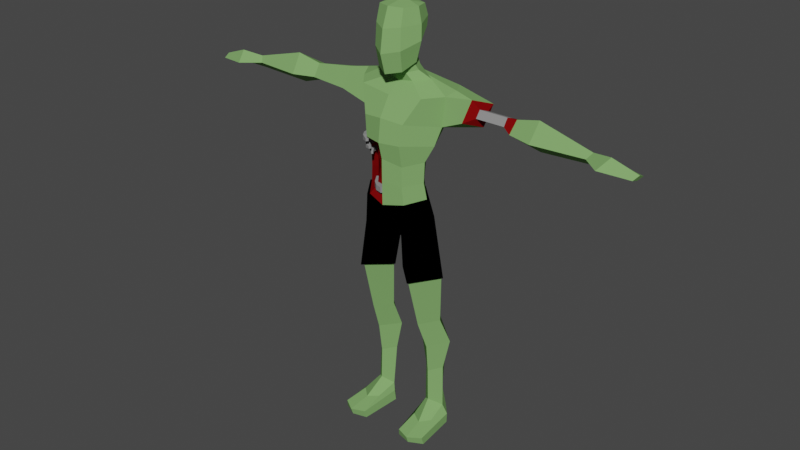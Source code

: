 # Source: TankZombieNoShirt.blend  (saved by Blender 2.80.75; exported with 4.5.12 LTS)
import bpy
from mathutils import Matrix  # noqa: F401  (used for matrix-valued properties, if any)

bpy.ops.wm.read_factory_settings(use_empty=True)
scene = bpy.context.scene
scene.name = 'Scene'

# ---- collections
col_collection = bpy.data.collections.new('Collection'); scene.collection.children.link(col_collection)

# ---- materials (node trees are filled in below, after node groups)
mat_mat_skin = bpy.data.materials.new('mat_skin')
mat_mat_skin.use_transparent_shadow = False
mat_mat_skin.diffuse_color = (0.2078, 0.402, 0.1365, 1.0)
mat_mat_skin.roughness = 0.5
mat_mat_zorba = bpy.data.materials.new('mat_zorba')
mat_mat_zorba.use_transparent_shadow = False
mat_mat_zorba.diffuse_color = (0.0, 0.0, 0.0, 1.0)
mat_mat_zorba.roughness = 0.5
mat_sangue = bpy.data.materials.new('Sangue')
mat_sangue.use_transparent_shadow = False
mat_sangue.diffuse_color = (0.1845, 0.002673, 0.003101, 1.0)
mat_sangue.roughness = 0.5
mat_osso = bpy.data.materials.new('Osso')
mat_osso.use_transparent_shadow = False
mat_osso.diffuse_color = (0.2598, 0.2598, 0.2598, 1.0)
mat_osso.roughness = 0.5

# ---- material node trees

# ---- world
world_world = bpy.data.worlds.new('World'); scene.world = world_world
world_world.use_nodes = True; world_world.node_tree.nodes.clear()
_N = world_world.node_tree.nodes; _L = world_world.node_tree.links
n0 = _N.new('ShaderNodeOutputWorld'); n0.name = 'World Output'; n0.location = (300, 300)
n1 = _N.new('ShaderNodeBackground'); n1.name = 'Background'; n1.location = (10, 300)
n1.inputs[0].default_value = (0.05088, 0.05088, 0.05088, 1.0)
_L.new(n1.outputs[0], n0.inputs[0])
n0.is_active_output = True
world_world.color = (0.05088, 0.05088, 0.05088)
world_world.use_sun_shadow = False
world_world.sun_shadow_jitter_overblur = 0.0

# ---- meshes
me_cube_001 = bpy.data.meshes.new('Cube.001')
me_cube_001.from_pydata([(-0.2505, -0.2513, 2.503), (-0.2505, -0.2513, 2.538), (-0.2505, -0.2167, 2.503), (-0.2505, -0.2167, 2.538), (-0.2158, -0.2513, 2.503), (-0.2158, -0.2513, 2.538), (-0.2158, -0.2167, 2.503), (-0.2158, -0.2167, 2.538), (-0.2499, -0.2938, 2.503), (-0.2499, -0.2938, 2.538), (-0.2164, -0.2849, 2.538), (-0.2164, -0.2849, 2.503), (-0.2358, -0.341, 2.503), (-0.2358, -0.341, 2.538), (-0.2087, -0.3193, 2.538), (-0.2087, -0.3193, 2.503), (-0.2059, -0.3768, 2.503), (-0.2059, -0.3768, 2.538), (-0.1872, -0.3476, 2.538), (-0.1872, -0.3476, 2.503), (-0.1564, -0.3989, 2.511), (-0.1564, -0.3989, 2.53), (-0.1463, -0.3831, 2.53), (-0.1463, -0.3831, 2.511), (-0.2128, -0.2286, 2.448), (-0.2128, -0.2286, 2.477), (-0.2068, -0.2006, 2.448), (-0.2068, -0.2006, 2.477), (-0.1848, -0.2345, 2.448), (-0.1848, -0.2345, 2.477), (-0.1789, -0.2066, 2.448), (-0.1789, -0.2066, 2.477), (-0.2196, -0.2629, 2.448), (-0.2196, -0.2629, 2.477), (-0.1911, -0.2615, 2.477), (-0.1911, -0.2615, 2.448), (-0.2163, -0.3033, 2.448), (-0.2163, -0.3033, 2.477), (-0.1908, -0.2905, 2.477), (-0.1908, -0.2905, 2.448), (-0.1984, -0.3373, 2.448), (-0.1984, -0.3373, 2.477), (-0.1784, -0.317, 2.477), (-0.1784, -0.317, 2.448), (-0.1624, -0.3637, 2.455), (-0.1624, -0.3637, 2.47), (-0.1515, -0.3527, 2.47), (-0.1515, -0.3527, 2.455), (-0.2521, -0.2409, 2.571), (-0.2521, -0.2409, 2.613), (-0.2474, -0.1998, 2.571), (-0.2474, -0.1998, 2.613), (-0.211, -0.2456, 2.571), (-0.211, -0.2456, 2.613), (-0.2064, -0.2045, 2.571), (-0.2064, -0.2045, 2.613), (-0.2571, -0.2914, 2.571), (-0.2571, -0.2914, 2.613), (-0.2162, -0.2853, 2.613), (-0.2162, -0.2853, 2.571), (-0.2467, -0.3492, 2.571), (-0.2467, -0.3492, 2.613), (-0.2117, -0.3271, 2.613), (-0.2117, -0.3271, 2.571), (-0.2161, -0.3956, 2.571), (-0.2161, -0.3956, 2.613), (-0.1901, -0.3635, 2.613), (-0.1901, -0.3635, 2.571), (-0.1604, -0.4286, 2.581), (-0.1604, -0.4286, 2.603), (-0.1464, -0.4112, 2.603), (-0.1464, -0.4112, 2.581), (-0.1855, -0.2878, 2.169), (-0.1855, -0.2878, 2.215), (-0.2106, -0.249, 2.169), (-0.2106, -0.249, 2.215), (-0.1468, -0.2626, 2.169), (-0.1468, -0.2626, 2.215), (-0.1719, -0.2239, 2.169), (-0.1719, -0.2239, 2.215), (-0.154, -0.3348, 2.169), (-0.154, -0.3348, 2.215), (-0.1231, -0.3005, 2.215), (-0.1231, -0.3005, 2.169), (-0.1041, -0.3772, 2.169), (-0.1041, -0.3772, 2.215), (-0.08954, -0.3334, 2.215), (-0.08954, -0.3334, 2.169), (-0.04471, -0.3956, 2.169), (-0.04471, -0.3956, 2.215), (-0.04506, -0.3494, 2.215), (-0.04506, -0.3494, 2.169), (0.02663, -0.3844, 2.18), (0.02663, -0.3844, 2.205), (0.02644, -0.3594, 2.205), (0.02644, -0.3594, 2.18)], [], [(0, 1, 3, 2), (2, 3, 7, 6), (6, 7, 5, 4), (5, 1, 9, 10), (2, 6, 4, 0), (7, 3, 1, 5), (8, 11, 15, 12), (4, 5, 10, 11), (1, 0, 8, 9), (0, 4, 11, 8), (12, 15, 19, 16), (9, 8, 12, 13), (10, 9, 13, 14), (11, 10, 14, 15), (18, 17, 21, 22), (13, 12, 16, 17), (14, 13, 17, 18), (15, 14, 18, 19), (23, 22, 21, 20), (19, 18, 22, 23), (16, 19, 23, 20), (17, 16, 20, 21), (24, 25, 27, 26), (26, 27, 31, 30), (30, 31, 29, 28), (29, 25, 33, 34), (26, 30, 28, 24), (31, 27, 25, 29), (32, 35, 39, 36), (28, 29, 34, 35), (25, 24, 32, 33), (24, 28, 35, 32), (36, 39, 43, 40), (33, 32, 36, 37), (34, 33, 37, 38), (35, 34, 38, 39), (42, 41, 45, 46), (37, 36, 40, 41), (38, 37, 41, 42), (39, 38, 42, 43), (47, 46, 45, 44), (43, 42, 46, 47), (40, 43, 47, 44), (41, 40, 44, 45), (48, 49, 51, 50), (50, 51, 55, 54), (54, 55, 53, 52), (53, 49, 57, 58), (50, 54, 52, 48), (55, 51, 49, 53), (56, 59, 63, 60), (52, 53, 58, 59), (49, 48, 56, 57), (48, 52, 59, 56), (60, 63, 67, 64), (57, 56, 60, 61), (58, 57, 61, 62), (59, 58, 62, 63), (66, 65, 69, 70), (61, 60, 64, 65), (62, 61, 65, 66), (63, 62, 66, 67), (71, 70, 69, 68), (67, 66, 70, 71), (64, 67, 71, 68), (65, 64, 68, 69), (72, 73, 75, 74), (74, 75, 79, 78), (78, 79, 77, 76), (77, 73, 81, 82), (74, 78, 76, 72), (79, 75, 73, 77), (80, 83, 87, 84), (76, 77, 82, 83), (73, 72, 80, 81), (72, 76, 83, 80), (84, 87, 91, 88), (81, 80, 84, 85), (82, 81, 85, 86), (83, 82, 86, 87), (90, 89, 93, 94), (85, 84, 88, 89), (86, 85, 89, 90), (87, 86, 90, 91), (95, 94, 93, 92), (91, 90, 94, 95), (88, 91, 95, 92), (89, 88, 92, 93)])
me_cube_001.polygons.foreach_set('use_smooth', [True] * 88)
me_cube_001.polygons.foreach_set('material_index', [3, 3, 3, 3, 3, 3, 3, 3, 3, 3, 3, 3, 3, 3, 3, 3, 3, 3, 3, 3, 3, 3, 3, 3, 3, 3, 3, 3, 3, 3, 3, 3, 3, 3, 3, 3, 3, 3, 3, 3, 3, 3, 3, 3, 3, 3, 3, 3, 3, 3, 3, 3, 3, 3, 3, 3, 3, 3, 3, 3, 3, 3, 3, 3, 3, 3, 3, 3, 3, 3, 3, 3, 3, 3, 3, 3, 3, 3, 3, 3, 3, 3, 3, 3, 3, 3, 3, 3])
_k = set([(0, 2), (0, 8), (1, 3), (1, 9), (2, 3), (2, 6), (3, 7), (4, 5), (4, 6), (4, 11), (5, 7), (5, 10), (6, 7), (8, 9), (8, 12), (9, 13), (10, 11), (10, 14), (11, 15), (12, 13), (12, 16), (13, 17), (14, 15), (14, 18), (15, 19), (16, 17), (16, 19), (16, 20), (17, 18), (17, 21), (18, 19), (18, 22), (19, 23), (20, 21), (20, 23), (21, 22), (22, 23), (24, 26), (24, 32), (25, 27), (25, 33), (26, 27), (26, 30), (27, 31), (28, 29), (28, 30), (28, 35), (29, 31), (29, 34), (30, 31), (32, 33), (32, 36), (33, 37), (34, 35), (34, 38), (35, 39), (36, 37), (36, 40), (37, 41), (38, 39), (38, 42), (39, 43), (40, 41), (40, 43), (40, 44), (41, 42), (41, 45), (42, 43), (42, 46), (43, 47), (44, 45), (44, 47), (45, 46), (46, 47), (48, 50), (48, 56), (49, 51), (49, 57), (50, 51), (50, 54), (51, 55), (52, 53), (52, 54), (52, 59), (53, 55), (53, 58), (54, 55), (56, 57), (56, 60), (57, 61), (58, 59), (58, 62), (59, 63), (60, 61), (60, 64), (61, 65), (62, 63), (62, 66), (63, 67), (64, 65), (64, 67), (64, 68), (65, 66), (65, 69), (66, 67), (66, 70), (67, 71), (68, 69), (68, 71), (69, 70), (70, 71), (72, 74), (72, 80), (73, 75), (73, 81), (74, 75), (74, 78), (75, 79), (76, 77), (76, 78), (76, 83), (77, 79), (77, 82), (78, 79), (80, 81), (80, 84), (81, 85), (82, 83), (82, 86), (83, 87), (84, 85), (84, 88), (85, 89), (86, 87), (86, 90), (87, 91), (88, 89), (88, 91), (88, 92), (89, 90), (89, 93), (90, 91), (90, 94), (91, 95), (92, 93), (92, 95), (93, 94), (94, 95)])
me_cube_001.attributes.new('sharp_edge', 'BOOLEAN', 'EDGE').data.foreach_set('value', [ (min(e.vertices), max(e.vertices)) in _k for e in me_cube_001.edges])
me_cube_001.materials.append(mat_mat_skin)
me_cube_001.materials.append(mat_mat_zorba)
me_cube_001.materials.append(mat_sangue)
me_cube_001.materials.append(mat_osso)
me_cube_001.use_remesh_preserve_volume = False
me_cube_001.use_remesh_preserve_attributes = False
me_cube_001.use_mirror_vertex_groups = False
me_cube_001.update()
me_cube_001.normals_split_custom_set([tuple(v) for v in zip(*[iter([-1.0, -0.006945, 0.0, -1.0, -0.006945, 0.0, -1.0, 0.0, 0.0, -1.0, 0.0, 0.0, 0.0, 1.0, 0.0, 0.0, 1.0, 0.0, 0.0, 1.0, 0.0, 0.0, 1.0, 0.0, 1.0, 0.0, 0.0, 1.0, 0.0, 0.0, 1.0, 0.0, 0.0, 1.0, 0.0, 0.0, 1.429e-06, 0.0, 1.0, 1.431e-06, 0.0, 1.0, -1.03e-07, 0.0, 1.0, 3.705e-07, 0.0, 1.0, 0.0, 0.0, -1.0, 0.0, 0.0, -1.0, -7.145e-07, 0.0, -1.0, -7.154e-07, 0.0, -1.0, 0.0, 0.0, 1.0, 0.0, 0.0, 1.0, 1.431e-06, 0.0, 1.0, 1.429e-06, 0.0, 1.0, -6.638e-07, 0.0, -1.0, -7.868e-07, 0.0, -1.0, -2.327e-06, 0.0, -1.0, -3.046e-06, 0.0, -1.0, 0.9998, -0.0176, 0.0, 0.9998, -0.0176, 0.0, 0.9998, -0.0176, 0.0, 0.9998, -0.0176, 0.0, -1.0, -0.006945, 0.0, -1.0, -0.006945, 0.0, -0.9999, -0.01389, 0.0, -0.9999, -0.01389, 0.0, -7.154e-07, 0.0, -1.0, -7.145e-07, 0.0, -1.0, -7.868e-07, 0.0, -1.0, -6.638e-07, 0.0, -1.0, -3.046e-06, 0.0, -1.0, -2.327e-06, 0.0, -1.0, -5.377e-06, 0.0, -1.0, -5.377e-06, 0.0, -1.0, -0.9578, -0.2874, 0.0, -0.9578, -0.2874, 0.0, -0.9578, -0.2874, 0.0, -0.9578, -0.2874, 0.0, 3.705e-07, 0.0, 1.0, -1.03e-07, 0.0, 1.0, -1.152e-06, 0.0, 1.0, -1.508e-06, 0.0, 1.0, 0.9758, 0.2186, 0.0, 0.9758, 0.2186, 0.0, 0.9758, 0.2186, 0.0, 0.9758, 0.2186, 0.0, 0.1237, -0.07898, 0.9892, 0.1237, -0.07898, 0.9892, 0.1237, -0.07898, 0.9892, 0.1237, -0.07898, 0.9892, -0.7681, -0.6404, 0.0, -0.7681, -0.6404, 0.0, -0.7681, -0.6404, 0.0, -0.7681, -0.6404, 0.0, -1.508e-06, 0.0, 1.0, -1.152e-06, 0.0, 1.0, 0.0, 0.0, 1.0, 0.0, 0.0, 1.0, 0.7965, 0.6046, 0.0, 0.7965, 0.6046, 0.0, 0.7965, 0.6046, 0.0, 0.7965, 0.6046, 0.0, 0.8428, -0.5382, 0.0, 0.8428, -0.5382, 0.0, 0.8428, -0.5382, 0.0, 0.8428, -0.5382, 0.0, 0.656, 0.7547, 0.0, 0.656, 0.7547, 0.0, 0.656, 0.7547, 0.0, 0.656, 0.7547, 0.0, 0.1237, -0.07898, -0.9892, 0.1237, -0.07898, -0.9892, 0.1237, -0.07898, -0.9892, 0.1237, -0.07898, -0.9892, -0.4087, -0.9127, 0.0, -0.4087, -0.9127, 0.0, -0.4087, -0.9127, 0.0, -0.4087, -0.9127, 0.0, -0.9794, 0.2019, 9.417e-08, -0.9794, 0.2019, 9.417e-08, -0.978, 0.2087, 1.883e-07, -0.978, 0.2087, 1.883e-07, 0.2087, 0.978, -5.708e-07, 0.2087, 0.978, -5.708e-07, 0.2087, 0.978, -5.708e-07, 0.2087, 0.978, -5.708e-07, 0.978, -0.2087, 0.0, 0.978, -0.2087, 0.0, 0.978, -0.2087, 0.0, 0.978, -0.2087, 0.0, -1.411e-06, 0.0, 1.0, -1.41e-06, 0.0, 1.0, -2.445e-07, 0.0, 1.0, -2.898e-07, 0.0, 1.0, 1.142e-06, 0.0, -1.0, 1.142e-06, 0.0, -1.0, 4.127e-06, 0.0, -1.0, 4.13e-06, 0.0, -1.0, -2.283e-06, 0.0, 1.0, -2.283e-06, 0.0, 1.0, -1.41e-06, 0.0, 1.0, -1.411e-06, 0.0, 1.0, 3.301e-06, 0.0, -1.0, 3.912e-06, 0.0, -1.0, 0.0, 0.0, -1.0, 0.0, 0.0, -1.0, 0.9741, -0.2259, 0.0, 0.9741, -0.2259, 0.0, 0.9741, -0.2259, 0.0, 0.9741, -0.2259, 0.0, -0.9794, 0.2019, 9.417e-08, -0.9794, 0.2019, 9.417e-08, -0.9808, 0.1951, 0.0, -0.9808, 0.1951, 0.0, 4.13e-06, 0.0, -1.0, 4.127e-06, 0.0, -1.0, 3.912e-06, 0.0, -1.0, 3.301e-06, 0.0, -1.0, 0.0, 0.0, -1.0, 0.0, 0.0, -1.0, 0.0, 0.0, -1.0, 0.0, 0.0, -1.0, -0.9967, -0.08113, 2.84e-07, -0.9967, -0.08113, 2.84e-07, -0.9967, -0.08113, 2.84e-07, -0.9967, -0.08113, 2.84e-07, -2.898e-07, 0.0, 1.0, -2.445e-07, 0.0, 1.0, 2.244e-06, 0.0, 1.0, 1.714e-06, 0.0, 1.0, 0.9999, 0.01011, 0.0, 0.9999, 0.01011, 0.0, 0.9999, 0.01011, 0.0, 0.9999, 0.01011, 0.0, 0.1045, -0.1031, 0.9892, 0.1045, -0.1031, 0.9892, 0.1045, -0.1031, 0.9892, 0.1045, -0.1031, 0.9892, -0.8848, -0.4659, 4.243e-07, -0.8848, -0.4659, 4.243e-07, -0.8848, -0.4659, 4.243e-07, -0.8848, -0.4659, 4.243e-07, 1.714e-06, 0.0, 1.0, 2.244e-06, 0.0, 1.0, 3.961e-06, 0.0, 1.0, 3.961e-06, 0.0, 1.0, 0.9052, 0.4251, 0.0, 0.9052, 0.4251, 0.0, 0.9052, 0.4251, 0.0, 0.9052, 0.4251, 0.0, 0.7119, -0.7023, 0.0, 0.7119, -0.7023, 0.0, 0.7119, -0.7023, 0.0, 0.7119, -0.7023, 0.0, 0.7991, 0.6012, 0.0, 0.7991, 0.6012, 0.0, 0.7991, 0.6012, 0.0, 0.7991, 0.6012, 0.0, 0.1045, -0.1031, -0.9892, 0.1045, -0.1031, -0.9892, 0.1045, -0.1031, -0.9892, 0.1045, -0.1031, -0.9892, -0.5902, -0.8073, 0.0, -0.5902, -0.8073, 0.0, -0.5902, -0.8073, 0.0, -0.5902, -0.8073, 0.0, -0.9944, 0.1058, 1.989e-07, -0.9944, 0.1058, 1.989e-07, -0.9936, 0.1127, 3.979e-07, -0.9936, 0.1127, 3.979e-07, 0.1127, 0.9936, 0.0, 0.1127, 0.9936, 0.0, 0.1127, 0.9936, 0.0, 0.1127, 0.9936, 0.0, 0.9936, -0.1127, 0.0, 0.9936, -0.1127, 0.0, 0.9936, -0.1127, 0.0, 0.9936, -0.1127, 0.0, 6.847e-07, 0.0, 1.0, 6.874e-07, 0.0, 1.0, 3.94e-07, 0.0, 1.0, 8.13e-07, 0.0, 1.0, 2.178e-06, 0.0, -1.0, 2.178e-06, 0.0, -1.0, 1.095e-06, 0.0, -1.0, 1.094e-06, 0.0, -1.0, -1.633e-06, 0.0, 1.0, -1.633e-06, 0.0, 1.0, 6.874e-07, 0.0, 1.0, 6.847e-07, 0.0, 1.0, 0.0, 0.0, -1.0, 0.0, 0.0, -1.0, 1.634e-06, 0.0, -1.0, 2.14e-06, 0.0, -1.0, 0.9915, -0.1302, 0.0, 0.9915, -0.1302, 0.0, 0.9915, -0.1302, 0.0, 0.9915, -0.1302, 0.0, -0.9944, 0.1058, 1.989e-07, -0.9944, 0.1058, 1.989e-07, -0.9951, 0.09891, 0.0, -0.9951, 0.09891, 0.0, 1.094e-06, 0.0, -1.0, 1.095e-06, 0.0, -1.0, 0.0, 0.0, -1.0, 0.0, 0.0, -1.0, 2.14e-06, 0.0, -1.0, 1.634e-06, 0.0, -1.0, 3.777e-06, 0.0, -1.0, 3.777e-06, 0.0, -1.0, -0.9841, -0.1776, 7.082e-07, -0.9841, -0.1776, 7.082e-07, -0.9841, -0.1776, 7.082e-07, -0.9841, -0.1776, 7.082e-07, 8.13e-07, 0.0, 1.0, 3.94e-07, 0.0, 1.0, -5.089e-06, 0.0, 1.0, -4.328e-06, 0.0, 1.0, 0.9942, 0.1072, 0.0, 0.9942, 0.1072, 0.0, 0.9942, 0.1072, 0.0, 0.9942, 0.1072, 0.0, 0.114, -0.09241, 0.9892, 0.114, -0.09241, 0.9892, 0.114, -0.09241, 0.9892, 0.114, -0.09241, 0.9892, -0.8354, -0.5497, 6.757e-07, -0.8354, -0.5497, 6.757e-07, -0.8354, -0.5497, 6.757e-07, -0.8354, -0.5497, 6.757e-07, -4.328e-06, 0.0, 1.0, -5.089e-06, 0.0, 1.0, -7.555e-06, 0.0, 1.0, -7.555e-06, 0.0, 1.0, 0.8596, 0.511, 0.0, 0.8596, 0.511, 0.0, 0.8596, 0.511, 0.0, 0.8596, 0.511, 0.0, 0.7768, -0.6298, 0.0, 0.7768, -0.6298, 0.0, 0.7768, -0.6298, 0.0, 0.7768, -0.6298, 0.0, 0.7369, 0.676, 0.0, 0.7369, 0.676, 0.0, 0.7369, 0.676, 0.0, 0.7369, 0.676, 0.0, 0.114, -0.09241, -0.9892, 0.114, -0.09241, -0.9892, 0.114, -0.09241, -0.9892, 0.114, -0.09241, -0.9892, -0.5089, -0.8608, 0.0, -0.5089, -0.8608, 0.0, -0.5089, -0.8608, 0.0, -0.5089, -0.8608, 0.0, -0.8349, -0.5503, 5.238e-08, -0.8349, -0.5503, 5.238e-08, -0.8387, -0.5445, 2.32e-07, -0.8387, -0.5445, 2.32e-07, -0.5445, 0.8388, 4.369e-07, -0.5445, 0.8388, 4.369e-07, -0.5445, 0.8388, 4.369e-07, -0.5445, 0.8388, 4.369e-07, 0.8387, 0.5445, 8.819e-08, 0.8387, 0.5445, 8.819e-08, 0.8387, 0.5445, 8.819e-08, 0.8387, 0.5445, 8.819e-08, -7.326e-07, 0.0, 1.0, -7.356e-07, 0.0, 1.0, -1.497e-06, 0.0, 1.0, -1.774e-06, 0.0, 1.0, -3.495e-06, 0.0, -1.0, -3.495e-06, 0.0, -1.0, -1.461e-07, 0.0, -1.0, -1.421e-07, 0.0, -1.0, 1.748e-06, 0.0, 1.0, 1.748e-06, 0.0, 1.0, -7.356e-07, 0.0, 1.0, -7.326e-07, 0.0, 1.0, 1.497e-06, 0.0, -1.0, 1.774e-06, 0.0, -1.0, -1.312e-06, 0.0, -1.0, -1.717e-06, 0.0, -1.0, 0.8482, 0.5297, 2.257e-07, 0.8482, 0.5297, 2.257e-07, 0.8482, 0.5297, 2.257e-07, 0.8482, 0.5297, 2.257e-07, -0.8349, -0.5503, 5.238e-08, -0.8349, -0.5503, 5.238e-08, -0.8311, -0.5561, -1.272e-07, -0.8311, -0.5561, -1.272e-07, -1.421e-07, 0.0, -1.0, -1.461e-07, 0.0, -1.0, 1.774e-06, 0.0, -1.0, 1.497e-06, 0.0, -1.0, -1.717e-06, 0.0, -1.0, -1.312e-06, 0.0, -1.0, -3.031e-06, 0.0, -1.0, -3.031e-06, 0.0, -1.0, -0.6469, -0.7626, 2.169e-08, -0.6469, -0.7626, 2.169e-08, -0.6469, -0.7626, 2.169e-08, -0.6469, -0.7626, 2.169e-08, -1.774e-06, 0.0, 1.0, -1.497e-06, 0.0, 1.0, 0.0, 0.0, 1.0, 0.0, 0.0, 1.0, 0.6994, 0.7147, 0.0, 0.6994, 0.7147, 0.0, 0.6994, 0.7147, 0.0, 0.6994, 0.7147, 0.0, 0.1467, 0.001105, 0.9892, 0.1467, 0.001105, 0.9892, 0.1467, 0.001105, 0.9892, 0.1467, 0.001105, 0.9892, -0.2955, -0.9553, 1.192e-06, -0.2955, -0.9553, 1.192e-06, -0.2955, -0.9553, 1.192e-06, -0.2955, -0.9553, 1.192e-06, 0.0, 0.0, 1.0, 0.0, 0.0, 1.0, 0.0, 0.0, 1.0, 0.0, 0.0, 1.0, 0.3388, 0.9408, -5.209e-09, 0.3388, 0.9408, -5.209e-09, 0.3388, 0.9408, -5.209e-09, 0.3388, 0.9408, -5.209e-09, 1.0, 0.007528, 0.0, 1.0, 0.007528, 0.0, 1.0, 0.007528, 0.0, 1.0, 0.007528, 0.0, 0.1393, 0.9903, 0.0, 0.1393, 0.9903, 0.0, 0.1393, 0.9903, 0.0, 0.1393, 0.9903, 0.0, 0.1467, 0.001105, -0.9892, 0.1467, 0.001105, -0.9892, 0.1467, 0.001105, -0.9892, 0.1467, 0.001105, -0.9892, 0.1542, -0.988, -7.252e-07, 0.1542, -0.988, -7.252e-07, 0.1542, -0.988, -7.252e-07, 0.1542, -0.988, -7.252e-07])] * 3)])
me_cube_000 = bpy.data.meshes.new('Cube.000')
me_cube_000.from_pydata([(0.3507, -0.06284, 0.1522), (0.3952, -0.03704, 0.8032), (0.26, -0.1508, 0.2204), (0.259, -0.18, 0.7629), (0.2924, 0.00853, 0.277), (0.2513, 0.0482, 0.8009), (0.1782, -0.07734, 0.1522), (0.1091, -0.05511, 0.7899), (0.3455, -0.1124, 1.024), (0.2399, -0.2718, 1.017), (0.1363, -0.1285, 1.011), (0.2555, -0.01056, 1.018), (0.3989, -0.1761, 1.474), (0.2307, -0.3899, 1.47), (0.06244, -0.2137, 1.465), (0.2307, 0.002678, 1.47), (0.3391, -0.05365, 0.5266), (0.2533, -0.1495, 0.5057), (0.1643, -0.05502, 0.5241), (0.2817, 0.05227, 0.584), (0.3316, -0.1653, -0.01366), (0.3902, -0.05102, -0.01846), (0.1585, -0.07804, -0.01846), (0.2662, 0.03991, -0.01846), (0.2902, -0.3145, 0.08477), (0.3704, -0.2439, 0.09906), (0.198, -0.2584, 0.09906), (0.3102, -0.4798, -0.01846), (0.4285, -0.419, -0.01846), (0.1842, -0.446, -0.01846), (0.4002, -0.06132, 0.07851), (0.3092, 0.04113, 0.07851), (0.164, -0.0863, 0.07851), (0.4197, -0.4326, 0.04435), (0.1938, -0.4576, 0.04435), (0.312, -0.5029, 0.04435), (0.2809, -0.2247, 2.148), (0.2616, -0.2415, 2.286), (0.2674, -0.2394, 2.46), (0.3702, -0.1651, 2.752), (0.3375, -0.2146, 2.602), (0.3982, -0.1659, 2.998), (0.1325, -0.152, 3.145), (0.2293, -0.1242, 3.09), (0.1343, -0.1821, 3.215), (0.1049, -0.176, 3.203), (0.1474, -0.176, 3.637), (0.1962, -0.2035, 3.394), (0.1025, -0.04914, 3.628), (0.1276, -0.1277, 3.343), (0.0737, -0.08759, 3.219), (0.1138, -0.03468, 3.454), (0.4311, -0.07714, 3.031), (0.1147, -0.06363, 3.098), (0.0737, -0.06357, 3.16), (0.0737, -0.2578, 3.189), (0.1147, -0.208, 3.071), (0.111, -0.321, 3.167), (0.0737, -0.2338, 3.131), (0.2814, -0.3105, 2.995), (0.1198, -0.3513, 3.333), (0.111, -0.3075, 3.646), (0.0678, -0.1734, 3.664), (0.1867, -0.1903, 3.515), (0.1082, -0.01803, 3.529), (0.1167, -0.3409, 3.51), (0.1823, -0.4033, 2.793), (0.185, 0.01567, 2.765), (0.1578, -0.03592, 2.67), (0.1656, -0.1193, 2.297), (0.1405, -0.09245, 2.173), (0.1188, -0.08476, 2.536), (0.1581, -0.4183, 2.619), (0.1708, -0.3755, 2.118), (0.1611, -0.3862, 2.438), (0.1611, -0.3856, 2.272), (0.9604, -0.1467, 2.84), (0.9698, -0.06992, 2.936), (0.9599, -0.02975, 2.79), (0.9689, 0.04694, 2.886), (0.3498, 0.07441, 3.014), (0.5872, -0.2122, 2.851), (0.5927, -0.104, 3.004), (0.661, -0.04071, 2.788), (0.6662, 0.06796, 2.942), (1.159, -0.1926, 2.833), (1.173, -0.08944, 2.988), (1.164, -0.03691, 2.727), (1.177, 0.06857, 2.882), (1.585, -0.1316, 2.821), (1.618, -0.09158, 2.867), (1.599, -0.08582, 2.771), (1.632, -0.04585, 2.817), (1.982, -0.1927, 2.797), (2.0, -0.1291, 2.821), (1.987, -0.04665, 2.783), (1.973, -0.1083, 2.767), (1.764, -0.1012, 2.779), (1.734, -0.2577, 2.822), (1.788, -0.1464, 2.897), (1.784, -0.005093, 2.797), (0.4137, -0.1727, 1.473), (0.2423, -0.4184, 1.469), (0.03817, -0.2245, 1.467), (0.2243, 0.02397, 1.47), (0.3288, -0.1903, 2.006), (0.1959, -0.3951, 1.881), (0.1778, 0.00397, 1.881), (0.1856, -0.392, 2.118), (0.1553, -0.08067, 2.173), (0.2958, -0.2262, 2.148), (-0.3507, -0.06284, 0.1522), (-0.3952, -0.03704, 0.8032), (-0.26, -0.1508, 0.2204), (-0.259, -0.18, 0.7629), (-0.2924, 0.00853, 0.277), (-0.2513, 0.0482, 0.8009), (-0.1782, -0.07734, 0.1522), (-0.1091, -0.05511, 0.7899), (-0.3455, -0.1124, 1.024), (-0.2399, -0.2718, 1.017), (-0.1363, -0.1285, 1.011), (-0.2555, -0.01056, 1.018), (-0.3989, -0.1761, 1.474), (-0.2307, -0.3899, 1.47), (-0.06244, -0.2137, 1.465), (-0.2307, 0.002678, 1.47), (-0.3391, -0.05365, 0.5266), (-0.2533, -0.1495, 0.5057), (-0.1643, -0.05502, 0.5241), (-0.2817, 0.05227, 0.584), (-0.3316, -0.1653, -0.01366), (-0.3902, -0.05102, -0.01846), (-0.1585, -0.07804, -0.01846), (-0.2662, 0.03991, -0.01846), (-0.2902, -0.3145, 0.08477), (-0.3704, -0.2439, 0.09906), (-0.198, -0.2584, 0.09906), (-0.3102, -0.4798, -0.01846), (-0.4285, -0.419, -0.01846), (-0.1842, -0.446, -0.01846), (-0.4002, -0.06132, 0.07851), (-0.3092, 0.04113, 0.07851), (-0.164, -0.0863, 0.07851), (-0.4197, -0.4326, 0.04435), (-0.1938, -0.4576, 0.04435), (-0.312, -0.5029, 0.04435), (-0.2809, -0.2247, 2.148), (-0.2616, -0.2415, 2.286), (-0.2674, -0.2394, 2.46), (-0.3702, -0.1651, 2.752), (-0.3375, -0.2146, 2.602), (-0.3982, -0.1659, 2.998), (-0.1325, -0.152, 3.145), (-0.2293, -0.1242, 3.09), (-0.1343, -0.1821, 3.215), (-0.1049, -0.176, 3.203), (-0.1474, -0.176, 3.637), (-0.1962, -0.2035, 3.394), (-0.1025, -0.04914, 3.628), (-0.1276, -0.1277, 3.343), (-0.0737, -0.08759, 3.219), (-0.1138, -0.03468, 3.454), (-0.4311, -0.07714, 3.031), (-0.1147, -0.06363, 3.098), (-0.0737, -0.06357, 3.16), (-0.0737, -0.2578, 3.189), (-0.1147, -0.208, 3.071), (-0.111, -0.321, 3.167), (-0.0737, -0.2338, 3.131), (-0.2814, -0.3105, 2.995), (-0.1198, -0.3513, 3.333), (-0.111, -0.3075, 3.646), (-0.0678, -0.1734, 3.664), (-0.1867, -0.1903, 3.515), (-0.1082, -0.01803, 3.529), (-0.1167, -0.3409, 3.51), (-0.1823, -0.4033, 2.793), (-0.1847, 0.01551, 2.765), (-0.1578, -0.03697, 2.676), (-0.1656, -0.1193, 2.297), (-0.1405, -0.09245, 2.173), (-0.1186, -0.08611, 2.541), (-0.1581, -0.4183, 2.619), (-0.1708, -0.3755, 2.118), (-0.1872, -0.2488, 2.31), (-0.199, -0.2385, 2.207), (-0.9604, -0.1467, 2.84), (-0.9698, -0.06992, 2.936), (-0.9599, -0.02975, 2.79), (-0.9689, 0.04694, 2.886), (-0.3498, 0.07441, 3.014), (-0.5872, -0.2122, 2.851), (-0.5927, -0.104, 3.004), (-0.661, -0.04071, 2.788), (-0.6662, 0.06796, 2.942), (-1.159, -0.1926, 2.833), (-1.173, -0.08944, 2.988), (-1.164, -0.03691, 2.727), (-1.177, 0.06857, 2.882), (-1.585, -0.1316, 2.821), (-1.618, -0.09158, 2.867), (-1.599, -0.08582, 2.771), (-1.632, -0.04585, 2.817), (-1.982, -0.1927, 2.797), (-2.0, -0.1291, 2.821), (-1.987, -0.04665, 2.783), (-1.973, -0.1083, 2.767), (-1.764, -0.1012, 2.779), (-1.734, -0.2577, 2.822), (-1.788, -0.1464, 2.897), (-1.784, -0.005093, 2.797), (-0.4137, -0.1727, 1.473), (-0.2423, -0.4184, 1.469), (-0.03817, -0.2245, 1.467), (-0.2243, 0.02397, 1.47), (-0.3288, -0.1903, 2.006), (-0.1959, -0.3951, 1.881), (-0.1778, 0.00397, 1.881), (-0.1856, -0.392, 2.118), (-0.1553, -0.08067, 2.173), (-0.2958, -0.2262, 2.148), (0.0, -0.4233, 2.088), (0.0, -0.05155, 2.198), (0.0, -0.4267, 2.292), (0.0, -0.08179, 2.31), (0.0, -0.4281, 2.48), (0.0005111, -0.01482, 2.553), (0.0, -0.4426, 2.817), (5.296e-06, 0.0798, 2.869), (0.0, -0.4653, 2.623), (0.0, -0.3434, 2.975), (0.0, -0.2335, 3.059), (0.0, -0.2812, 3.176), (0.0, 0.03381, 3.084), (0.0, -0.2572, 3.118), (0.0, -0.03532, 3.176), (0.0, -0.05933, 3.234), (0.0, -0.35, 3.65), (0.0, -0.172, 3.677), (0.0, -0.006839, 3.625), (0.0, -0.03502, 3.305), (0.0, -0.3866, 3.144), (0.0, 0.03762, 3.448), (0.0, -0.4346, 3.309), (0.0, 0.04376, 3.525), (0.0, -0.4087, 3.494), (0.0, -0.2008, 1.756), (0.0, -0.4446, 2.088), (0.0, -0.4114, 1.809), (0.0, 0.02031, 1.997), (0.0, -0.03568, 2.198), (-0.1907, -0.2475, 2.441), (-0.2337, -0.2323, 2.547), (-0.1237, -0.3571, 2.56), (-0.1315, -0.3309, 2.185), (-0.02681, -0.3602, 2.162), (-0.02681, -0.3623, 2.315), (-0.02681, -0.3632, 2.456), (-0.02681, -0.386, 2.563), (-0.145, -0.2874, 2.336), (-0.1496, -0.2833, 2.274), (-0.1464, -0.2869, 2.415), (-0.1634, -0.2808, 2.479), (-0.1198, -0.3303, 2.487), (-0.1229, -0.3199, 2.26), (-0.08147, -0.3315, 2.246), (-0.08147, -0.3323, 2.339), (-0.08147, -0.3327, 2.424), (-0.08147, -0.3417, 2.488), (-0.1132, -0.3099, 2.337), (-0.1165, -0.3201, 2.412), (0.6504, -0.1264, 2.879), (0.6525, -0.08455, 2.938), (0.6789, -0.06004, 2.855), (0.6809, -0.01799, 2.914), (0.8974, -0.1264, 2.879), (0.8974, -0.08455, 2.938), (0.8974, -0.06004, 2.855), (0.8974, -0.01799, 2.914), (0.2526, -0.05518, 2.659), (0.3217, 0.01479, 2.806), (0.1947, -0.122, 2.481), (5.912e-05, 0.0637, 2.815), (5.331e-06, -0.03489, 2.501), (-0.3217, 0.01479, 2.806), (-0.2526, -0.0568, 2.665), (-0.1945, -0.1236, 2.488), (0.1578, -0.03592, 2.67), (0.1581, -0.08537, 2.691), (5.912e-05, 0.0637, 2.815), (0.0005111, -0.01482, 2.553), (-0.1578, -0.03697, 2.676), (0.185, 0.01567, 2.765), (0.1188, -0.08476, 2.536), (-0.1847, 0.01551, 2.765), (-0.1186, -0.08611, 2.541), (0.1578, -0.03592, 2.67), (-0.02322, -0.1577, 2.479), (5.912e-05, 0.0637, 2.815), (0.0005111, -0.01482, 2.553), (-0.1578, -0.03697, 2.676), (0.185, 0.01567, 2.765), (0.1188, -0.08476, 2.536), (-0.1847, 0.01551, 2.765), (-0.1186, -0.08611, 2.541), (0.0003371, 0.00114, 2.719), (0.0003652, 0.01424, 2.835), (0.0008172, -0.06428, 2.574), (-0.1575, -0.08643, 2.697), (0.1853, -0.03379, 2.785), (0.1191, -0.1342, 2.556), (-0.1844, -0.03394, 2.785), (-0.1183, -0.1356, 2.561), (-0.0122, -0.1153, 2.516), (-0.02316, -0.1113, 2.464), (-0.01217, -0.09118, 2.508), (0.02658, -0.1577, 2.479), (0.0138, -0.1154, 2.516), (0.02666, -0.1118, 2.464), (0.01386, -0.09182, 2.509), (-0.02411, -0.1266, 2.52), (-0.02402, -0.08079, 2.505), (0.02582, -0.08146, 2.506), (0.02569, -0.1266, 2.52), (0.02519, -0.07324, 2.517), (0.02505, -0.1175, 2.531), (-0.02397, -0.1175, 2.531), (-0.02388, -0.07251, 2.517), (-0.01246, -0.1065, 2.527), (-0.01242, -0.08248, 2.52), (0.01361, -0.08318, 2.52), (0.01354, -0.1067, 2.527), (0.01374, -0.05742, 2.553), (0.01364, -0.08201, 2.56), (-0.01402, -0.08184, 2.56), (-0.01396, -0.05649, 2.552), (0.02449, -0.04841, 2.55), (0.02432, -0.09204, 2.564), (-0.0247, -0.09204, 2.564), (-0.02458, -0.0475, 2.55), (-0.02469, -0.08052, 2.579), (-0.02456, -0.03675, 2.566), (0.02388, -0.03774, 2.566), (0.0237, -0.08052, 2.579), (0.01344, -0.04639, 2.569), (0.01334, -0.07082, 2.576), (-0.01432, -0.07063, 2.576), (-0.01426, -0.04538, 2.568), (-0.01445, -0.05292, 2.603), (-0.01438, -0.02836, 2.596), (0.01274, -0.02949, 2.596), (0.01262, -0.05316, 2.604), (-0.02511, -0.0631, 2.607), (-0.02496, -0.01965, 2.593), (0.02348, -0.02077, 2.594), (0.02327, -0.0631, 2.607), (0.02043, -0.01482, 2.61), (0.02024, -0.05191, 2.622), (-0.02241, -0.05191, 2.622), (-0.02228, -0.01363, 2.61), (-0.01462, -0.04449, 2.619), (-0.01455, -0.02001, 2.612), (0.01258, -0.02121, 2.612), (0.01246, -0.04475, 2.619), (0.01059, -0.008633, 2.645), (0.01056, -0.03047, 2.652), (-0.013, -0.03007, 2.652), (-0.01294, -0.008633, 2.645), (0.02015, 0.0004608, 2.642), (0.02009, -0.03918, 2.655), (-0.02256, -0.03918, 2.655), (-0.0225, 0.0004608, 2.642), (-0.02457, -0.03458, 2.676), (-0.02457, 0.00991, 2.662), (0.02211, 0.00991, 2.662), (0.02211, -0.03458, 2.676), (0.01053, -0.001121, 2.665), (0.01053, -0.02355, 2.672), (-0.013, -0.02355, 2.672), (-0.013, -0.001121, 2.665), (-0.01317, -0.01166, 2.71), (-0.01317, 0.01109, 2.703), (0.0107, 0.01109, 2.703), (0.0107, -0.01166, 2.71), (-0.02457, -0.02253, 2.714), (-0.02457, 0.02196, 2.7), (0.02211, 0.02196, 2.7), (0.02211, -0.02253, 2.714), (0.02022, 0.02604, 2.723), (0.02022, -0.01473, 2.736), (-0.02255, -0.01473, 2.736), (-0.02262, 0.02724, 2.723), (-0.0131, -0.005702, 2.733), (-0.01315, 0.01784, 2.726), (0.01077, 0.01705, 2.726), (0.01077, -0.005702, 2.733), (0.01165, 0.02501, 2.764), (0.01176, -0.0009578, 2.772), (-0.01353, 0.001006, 2.771), (-0.01365, 0.02706, 2.763), (0.02051, 0.0323, 2.761), (0.02056, -0.009408, 2.775), (-0.02227, -0.008475, 2.774), (-0.02246, 0.03574, 2.76), (-0.02281, -0.00614, 2.801), (-0.02299, 0.03942, 2.786), (0.02156, 0.03615, 2.787), (0.02171, -0.008824, 2.802), (0.0119, 0.02813, 2.79), (0.012, 0.002319, 2.798), (-0.01328, 0.004129, 2.797), (-0.01339, 0.03, 2.789), (-0.01, 0.008611, 2.838), (-0.01007, 0.02865, 2.831), (0.009725, 0.02741, 2.832), (0.009792, 0.007404, 2.838), (-0.02226, -0.004263, 2.842), (-0.02241, 0.04078, 2.828), (0.02211, 0.03803, 2.829), (0.02225, -0.006897, 2.843), (0.02232, 0.03785, 2.853), (0.02245, -0.006461, 2.867), (-0.02172, -0.004126, 2.866), (-0.02186, 0.04029, 2.852), (-0.009621, 0.008451, 2.862), (-0.009681, 0.02835, 2.856), (0.01011, 0.02725, 2.856), (0.01017, 0.007375, 2.863), (0.02299, 0.03706, 2.894), (0.02309, -0.006764, 2.908), (-0.02105, -0.004919, 2.907), (-0.02116, 0.03898, 2.893)], [], [(16, 1, 3, 17), (17, 3, 7, 18), (18, 7, 5, 19), (19, 5, 1, 16), (31, 30, 21, 23), (5, 7, 10, 11), (11, 10, 14, 15), (3, 1, 8, 9), (1, 5, 11, 8), (7, 3, 9, 10), (9, 8, 12, 13), (8, 11, 15, 12), (10, 9, 13, 14), (14, 13, 102, 103), (36, 73, 108, 110), (4, 19, 16, 0), (6, 18, 19, 4), (2, 17, 18, 6), (0, 16, 17, 2), (20, 22, 23, 21), (32, 22, 29, 34), (22, 20, 27, 29), (32, 31, 23, 22), (35, 34, 29, 27), (33, 35, 27, 28), (30, 0, 25, 33), (2, 6, 26, 24), (0, 2, 24, 25), (20, 21, 28, 27), (21, 30, 33, 28), (25, 24, 35, 33), (24, 26, 34, 35), (6, 4, 31, 32), (6, 32, 34, 26), (4, 0, 30, 31), (223, 70, 109, 251), (37, 69, 282, 38), (222, 73, 75, 224), (36, 70, 69, 37), (224, 75, 74, 226), (230, 72, 66, 228), (40, 280, 281, 39), (38, 282, 280, 40), (226, 74, 72, 230), (231, 59, 56, 232), (228, 66, 59, 231), (13, 12, 101, 102), (12, 15, 104, 101), (43, 53, 54, 42), (41, 52, 53, 43), (42, 54, 50, 45), (232, 56, 58, 235), (63, 64, 48, 46), (235, 58, 55, 233), (239, 62, 48, 240), (246, 65, 61, 238), (233, 55, 57, 242), (45, 50, 49, 44), (242, 57, 60, 244), (44, 49, 47), (49, 50, 237, 241), (64, 51, 243, 245), (51, 49, 241, 243), (50, 54, 236, 237), (54, 53, 234, 236), (53, 52, 80, 234), (58, 56, 43, 42), (57, 55, 45, 44), (55, 58, 42, 45), (56, 59, 41, 43), (60, 57, 44, 47), (65, 60, 47, 63), (48, 62, 46), (46, 62, 61), (62, 239, 238, 61), (47, 49, 51), (61, 65, 63, 46), (48, 64, 245, 240), (244, 60, 65, 246), (47, 51, 64, 63), (59, 66, 39, 41), (67, 68, 288, 293), (69, 70, 223, 225), (283, 67, 293, 290), (282, 69, 225, 284), (66, 72, 40, 39), (75, 73, 36, 37), (74, 75, 37, 38), (72, 74, 38, 40), (70, 36, 110, 109), (229, 234, 80, 281), (83, 84, 275, 274), (76, 78, 87, 85), (81, 83, 274, 272), (84, 82, 273, 275), (80, 52, 82, 84), (39, 281, 83, 81), (281, 80, 84, 83), (82, 81, 272, 273), (87, 88, 92, 91), (79, 77, 86, 88), (78, 79, 88, 87), (77, 76, 85, 86), (98, 97, 96, 93), (85, 87, 91, 89), (86, 85, 89, 90), (88, 86, 90, 92), (41, 39, 81, 82), (82, 52, 41), (96, 95, 94, 93), (99, 98, 93, 94), (100, 99, 94, 95), (97, 100, 95, 96), (91, 92, 100, 97), (92, 90, 99, 100), (90, 89, 98, 99), (89, 91, 97, 98), (15, 14, 103, 104), (73, 222, 248, 108), (101, 104, 107, 105), (103, 102, 106, 247), (104, 103, 247, 107), (102, 101, 105, 106), (105, 107, 109, 110), (106, 249, 247), (250, 107, 247), (108, 106, 105, 110), (109, 107, 250, 251), (248, 249, 106, 108), (127, 128, 114, 112), (128, 129, 118, 114), (129, 130, 116, 118), (130, 127, 112, 116), (142, 134, 132, 141), (116, 122, 121, 118), (122, 126, 125, 121), (114, 120, 119, 112), (112, 119, 122, 116), (118, 121, 120, 114), (120, 124, 123, 119), (119, 123, 126, 122), (121, 125, 124, 120), (125, 214, 213, 124), (147, 221, 219, 184), (115, 111, 127, 130), (117, 115, 130, 129), (113, 117, 129, 128), (111, 113, 128, 127), (131, 132, 134, 133), (143, 145, 140, 133), (133, 140, 138, 131), (143, 133, 134, 142), (146, 138, 140, 145), (144, 139, 138, 146), (141, 144, 136, 111), (113, 135, 137, 117), (111, 136, 135, 113), (131, 138, 139, 132), (132, 139, 144, 141), (136, 144, 146, 135), (135, 146, 145, 137), (117, 143, 142, 115), (117, 137, 145, 143), (115, 142, 141, 111), (223, 251, 220, 181), (148, 149, 287, 180), (148, 147, 186, 185), (147, 148, 180, 181), (183, 151, 253, 254), (230, 228, 177, 183), (151, 150, 285, 286), (149, 151, 286, 287), (149, 148, 185, 252), (231, 232, 167, 170), (228, 231, 170, 177), (124, 213, 212, 123), (123, 212, 215, 126), (154, 153, 165, 164), (152, 154, 164, 163), (153, 156, 161, 165), (232, 235, 169, 167), (174, 157, 159, 175), (235, 233, 166, 169), (239, 240, 159, 173), (246, 238, 172, 176), (233, 242, 168, 166), (156, 155, 160, 161), (242, 244, 171, 168), (155, 158, 160), (160, 241, 237, 161), (175, 245, 243, 162), (162, 243, 241, 160), (161, 237, 236, 165), (165, 236, 234, 164), (164, 234, 191, 163), (169, 153, 154, 167), (168, 155, 156, 166), (166, 156, 153, 169), (167, 154, 152, 170), (171, 158, 155, 168), (176, 174, 158, 171), (159, 157, 173), (157, 172, 173), (173, 172, 238, 239), (158, 162, 160), (172, 157, 174, 176), (159, 240, 245, 175), (244, 246, 176, 171), (158, 174, 175, 162), (170, 152, 150, 177), (179, 178, 295, 292), (180, 225, 223, 181), (178, 283, 290, 295), (287, 284, 225, 180), (177, 150, 151, 183), (222, 224, 257, 256), (184, 222, 256, 255), (224, 226, 258, 257), (181, 220, 221, 147), (229, 285, 191, 234), (194, 189, 190, 195), (187, 196, 198, 189), (192, 187, 189, 194), (195, 190, 188, 193), (191, 195, 193, 163), (150, 192, 194, 285), (285, 194, 195, 191), (187, 192, 193, 188), (198, 202, 203, 199), (190, 199, 197, 188), (189, 198, 199, 190), (188, 197, 196, 187), (209, 204, 207, 208), (196, 200, 202, 198), (197, 201, 200, 196), (199, 203, 201, 197), (152, 193, 192, 150), (193, 152, 163), (207, 204, 205, 206), (210, 205, 204, 209), (211, 206, 205, 210), (208, 207, 206, 211), (202, 208, 211, 203), (203, 211, 210, 201), (201, 210, 209, 200), (200, 209, 208, 202), (126, 215, 214, 125), (184, 219, 248, 222), (212, 216, 218, 215), (214, 247, 217, 213), (215, 218, 247, 214), (213, 217, 216, 212), (216, 221, 220, 218), (217, 247, 249), (250, 247, 218), (219, 221, 216, 217), (220, 251, 250, 218), (248, 219, 217, 249), (230, 183, 254, 259), (226, 230, 259, 258), (147, 184, 255, 186), (151, 149, 252, 253), (256, 257, 267, 266), (253, 252, 262, 263), (254, 253, 263, 264), (252, 185, 260, 262), (185, 186, 261, 260), (258, 259, 269, 268), (186, 255, 265, 261), (257, 258, 268, 267), (259, 254, 264, 269), (255, 256, 266, 265), (266, 267, 270, 265), (260, 261, 265, 270), (267, 268, 271, 270), (260, 270, 271, 262), (262, 271, 264, 263), (268, 269, 264, 271), (275, 273, 277, 279), (273, 272, 276, 277), (274, 275, 279, 278), (272, 274, 278, 276), (79, 279, 277, 77), (77, 277, 276, 76), (76, 276, 278, 78), (78, 278, 279, 79), (68, 67, 281, 280), (71, 68, 280, 282), (67, 283, 229, 281), (227, 71, 282, 284), (178, 179, 286, 285), (179, 182, 287, 286), (283, 178, 285, 229), (182, 227, 284, 287), (293, 288, 297, 302), (290, 293, 302, 299), (292, 295, 304, 301), (295, 290, 299, 304), (227, 182, 296, 291), (182, 179, 292, 296), (71, 227, 291, 294), (68, 71, 294, 288), (301, 304, 312, 309), (304, 299, 307, 312), (297, 303, 311, 289), (303, 300, 308, 311), (291, 296, 305, 300), (296, 292, 301, 305), (294, 291, 300, 303), (288, 294, 303, 297), (310, 289, 306, 307), (289, 311, 308, 306), (312, 307, 306, 309), (309, 306, 308, 313), (299, 302, 310, 307), (302, 297, 289, 310), (300, 305, 313, 308), (305, 301, 309, 313), (298, 321, 322, 315), (315, 322, 323, 319), (319, 323, 324, 317), (317, 324, 321, 298), (315, 319, 317, 298), (314, 318, 332, 329), (314, 316, 322, 321), (316, 320, 323, 322), (320, 318, 324, 323), (318, 314, 321, 324), (328, 327, 339, 340), (320, 316, 330, 331), (318, 320, 331, 332), (316, 314, 329, 330), (325, 326, 330, 329), (326, 327, 331, 330), (327, 328, 332, 331), (328, 325, 329, 332), (336, 335, 347, 348), (326, 325, 337, 338), (325, 328, 340, 337), (327, 326, 338, 339), (333, 334, 338, 337), (334, 335, 339, 338), (335, 336, 340, 339), (336, 333, 337, 340), (341, 344, 356, 353), (334, 333, 345, 346), (333, 336, 348, 345), (335, 334, 346, 347), (341, 342, 346, 345), (342, 343, 347, 346), (343, 344, 348, 347), (344, 341, 345, 348), (349, 352, 364, 361), (343, 342, 354, 355), (344, 343, 355, 356), (342, 341, 353, 354), (349, 350, 354, 353), (350, 351, 355, 354), (351, 352, 356, 355), (352, 349, 353, 356), (360, 359, 371, 372), (351, 350, 362, 363), (352, 351, 363, 364), (350, 349, 361, 362), (357, 358, 362, 361), (358, 359, 363, 362), (359, 360, 364, 363), (360, 357, 361, 364), (368, 367, 379, 380), (358, 357, 369, 370), (357, 360, 372, 369), (359, 358, 370, 371), (365, 366, 370, 369), (366, 367, 371, 370), (367, 368, 372, 371), (368, 365, 369, 372), (373, 376, 388, 385), (366, 365, 377, 378), (365, 368, 380, 377), (367, 366, 378, 379), (373, 374, 378, 377), (374, 375, 379, 378), (375, 376, 380, 379), (376, 373, 377, 380), (382, 381, 393, 394), (375, 374, 386, 387), (376, 375, 387, 388), (374, 373, 385, 386), (381, 382, 386, 385), (382, 383, 387, 386), (383, 384, 388, 387), (384, 381, 385, 388), (392, 391, 403, 404), (381, 384, 396, 393), (383, 382, 394, 395), (384, 383, 395, 396), (389, 390, 394, 393), (390, 391, 395, 394), (391, 392, 396, 395), (392, 389, 393, 396), (399, 398, 410, 411), (390, 389, 401, 402), (389, 392, 404, 401), (391, 390, 402, 403), (397, 398, 402, 401), (398, 399, 403, 402), (399, 400, 404, 403), (400, 397, 401, 404), (405, 408, 420, 417), (400, 399, 411, 412), (398, 397, 409, 410), (397, 400, 412, 409), (405, 406, 410, 409), (406, 407, 411, 410), (407, 408, 412, 411), (408, 405, 409, 412), (416, 415, 427, 428), (407, 406, 418, 419), (408, 407, 419, 420), (406, 405, 417, 418), (413, 414, 418, 417), (414, 415, 419, 418), (415, 416, 420, 419), (416, 413, 417, 420), (424, 423, 431, 432), (414, 413, 425, 426), (413, 416, 428, 425), (415, 414, 426, 427), (421, 422, 426, 425), (422, 423, 427, 426), (423, 424, 428, 427), (424, 421, 425, 428), (431, 430, 429, 432), (422, 421, 429, 430), (421, 424, 432, 429), (423, 422, 430, 431)])
me_cube_000.polygons.foreach_set('use_smooth', [True] * 436)
me_cube_000.polygons.foreach_set('material_index', [0, 0, 0, 0, 0, 0, 0, 0, 0, 0, 0, 0, 0, 1, 1, 0, 0, 0, 0, 0, 0, 0, 0, 0, 0, 0, 0, 0, 0, 0, 0, 0, 0, 0, 0, 1, 0, 0, 0, 0, 0, 0, 0, 0, 0, 0, 1, 1, 0, 0, 0, 0, 0, 0, 0, 0, 0, 0, 0, 0, 0, 0, 0, 0, 0, 0, 0, 0, 0, 0, 0, 0, 0, 0, 0, 0, 0, 0, 0, 0, 0, 0, 0, 0, 0, 0, 0, 0, 0, 1, 0, 2, 0, 2, 2, 0, 0, 0, 2, 0, 0, 0, 0, 0, 0, 0, 0, 0, 0, 0, 0, 0, 0, 0, 0, 0, 0, 1, 1, 1, 1, 1, 1, 1, 1, 1, 1, 1, 1, 0, 0, 0, 0, 0, 0, 0, 0, 0, 0, 0, 0, 0, 1, 1, 0, 0, 0, 0, 0, 0, 0, 0, 0, 0, 0, 0, 0, 0, 0, 0, 0, 0, 0, 0, 1, 0, 2, 0, 2, 0, 0, 0, 2, 0, 0, 1, 1, 0, 0, 0, 0, 0, 0, 0, 0, 0, 0, 0, 0, 0, 0, 0, 0, 0, 0, 0, 0, 0, 0, 0, 0, 0, 0, 0, 0, 0, 0, 0, 0, 0, 0, 0, 0, 0, 0, 2, 2, 2, 1, 0, 0, 0, 0, 0, 0, 0, 0, 0, 0, 0, 0, 0, 0, 0, 0, 0, 0, 0, 0, 0, 0, 0, 0, 0, 0, 0, 1, 1, 1, 1, 1, 1, 1, 1, 1, 1, 1, 1, 2, 2, 2, 2, 2, 2, 2, 2, 2, 2, 2, 2, 2, 2, 2, 2, 2, 2, 2, 2, 3, 3, 3, 3, 2, 2, 2, 2, 0, 0, 0, 0, 0, 0, 0, 0, 0, 0, 0, 0, 0, 0, 0, 0, 2, 2, 2, 2, 0, 0, 0, 0, 2, 2, 2, 2, 2, 2, 2, 2, 3, 3, 3, 3, 3, 3, 3, 3, 3, 3, 3, 3, 3, 3, 3, 3, 3, 3, 3, 3, 3, 3, 3, 3, 3, 3, 3, 3, 3, 3, 3, 3, 3, 3, 3, 3, 3, 3, 3, 3, 3, 3, 3, 3, 3, 3, 3, 3, 3, 3, 3, 3, 3, 3, 3, 3, 3, 3, 3, 3, 3, 3, 3, 3, 3, 3, 3, 3, 3, 3, 3, 3, 3, 3, 3, 3, 3, 3, 3, 3, 3, 3, 3, 3, 3, 3, 3, 3, 3, 3, 3, 3, 3, 3, 3, 3, 3, 3, 3, 3, 3, 3, 3, 3, 3, 3, 3, 3, 3, 3, 3, 3, 3, 3, 3, 3, 3, 3])
_k = set([(0, 2), (0, 4), (0, 16), (0, 25), (0, 30), (1, 3), (1, 5), (1, 8), (1, 16), (2, 6), (2, 17), (2, 24), (3, 7), (3, 9), (3, 17), (4, 6), (4, 19), (4, 31), (5, 7), (5, 11), (5, 19), (6, 18), (6, 26), (6, 32), (7, 10), (7, 18), (8, 9), (8, 11), (8, 12), (9, 10), (9, 13), (10, 11), (10, 14), (11, 15), (12, 13), (12, 15), (12, 101), (13, 14), (13, 102), (14, 15), (14, 103), (15, 104), (16, 17), (16, 19), (17, 18), (18, 19), (20, 21), (20, 22), (20, 27), (21, 23), (21, 28), (21, 30), (22, 23), (22, 29), (22, 32), (23, 31), (24, 25), (24, 26), (24, 35), (25, 33), (26, 34), (27, 28), (27, 29), (27, 35), (28, 33), (29, 34), (30, 31), (30, 33), (31, 32), (32, 34), (33, 35), (34, 35), (36, 37), (36, 70), (36, 73), (36, 110), (37, 38), (37, 69), (37, 75), (38, 40), (38, 74), (38, 282), (39, 40), (39, 41), (39, 66), (39, 81), (39, 281), (40, 72), (40, 280), (41, 43), (41, 52), (41, 59), (41, 82), (42, 43), (42, 45), (42, 54), (42, 58), (43, 53), (43, 56), (44, 45), (44, 47), (44, 49), (44, 57), (45, 50), (45, 55), (46, 48), (46, 61), (46, 62), (46, 63), (47, 49), (47, 51), (47, 60), (47, 63), (48, 62), (48, 64), (48, 240), (49, 50), (49, 51), (49, 241), (50, 54), (50, 237), (51, 64), (51, 243), (52, 53), (52, 80), (52, 82), (53, 54), (53, 234), (54, 236), (55, 57), (55, 58), (55, 233), (56, 58), (56, 59), (56, 232), (57, 60), (57, 242), (58, 235), (59, 66), (59, 231), (60, 65), (60, 244), (61, 62), (61, 65), (61, 238), (62, 239), (63, 64), (63, 65), (64, 245), (65, 246), (66, 72), (66, 228), (67, 68), (67, 281), (67, 283), (68, 71), (68, 280), (69, 70), (69, 225), (69, 282), (70, 109), (70, 223), (71, 227), (71, 282), (72, 74), (72, 230), (73, 75), (73, 108), (73, 222), (74, 75), (74, 226), (75, 224), (76, 77), (76, 78), (76, 85), (76, 276), (77, 79), (77, 86), (77, 277), (78, 79), (78, 87), (78, 278), (79, 88), (79, 279), (80, 84), (80, 234), (80, 281), (81, 82), (81, 83), (81, 272), (82, 84), (82, 273), (83, 84), (83, 274), (83, 281), (84, 275), (85, 86), (85, 87), (85, 89), (86, 88), (86, 90), (87, 88), (87, 91), (88, 92), (89, 90), (89, 91), (89, 98), (90, 92), (90, 99), (91, 92), (91, 97), (92, 100), (93, 94), (93, 96), (93, 98), (94, 95), (94, 99), (95, 96), (95, 100), (96, 97), (97, 98), (97, 100), (98, 99), (99, 100), (101, 102), (101, 104), (101, 105), (102, 103), (102, 106), (103, 104), (103, 247), (104, 107), (105, 106), (105, 107), (105, 110), (106, 108), (106, 247), (106, 249), (107, 109), (107, 247), (107, 250), (108, 110), (108, 248), (109, 110), (109, 251), (111, 113), (111, 115), (111, 127), (111, 136), (111, 141), (112, 114), (112, 116), (112, 119), (112, 127), (113, 117), (113, 128), (113, 135), (114, 118), (114, 120), (114, 128), (115, 117), (115, 130), (115, 142), (116, 118), (116, 122), (116, 130), (117, 129), (117, 137), (117, 143), (118, 121), (118, 129), (119, 120), (119, 122), (119, 123), (120, 121), (120, 124), (121, 122), (121, 125), (122, 126), (123, 124), (123, 126), (123, 212), (124, 125), (124, 213), (125, 126), (125, 214), (126, 215), (127, 128), (127, 130), (128, 129), (129, 130), (131, 132), (131, 133), (131, 138), (132, 134), (132, 139), (132, 141), (133, 134), (133, 140), (133, 143), (134, 142), (135, 136), (135, 137), (135, 146), (136, 144), (137, 145), (138, 139), (138, 140), (138, 146), (139, 144), (140, 145), (141, 142), (141, 144), (142, 143), (143, 145), (144, 146), (145, 146), (147, 148), (147, 181), (147, 184), (147, 186), (147, 221), (148, 149), (148, 180), (148, 185), (149, 151), (149, 252), (149, 287), (150, 151), (150, 152), (150, 177), (150, 192), (150, 285), (151, 183), (151, 253), (151, 286), (152, 154), (152, 163), (152, 170), (152, 193), (153, 154), (153, 156), (153, 165), (153, 169), (154, 164), (154, 167), (155, 156), (155, 158), (155, 160), (155, 168), (156, 161), (156, 166), (157, 159), (157, 172), (157, 173), (157, 174), (158, 160), (158, 162), (158, 171), (158, 174), (159, 173), (159, 175), (159, 240), (160, 161), (160, 162), (160, 241), (161, 165), (161, 237), (162, 175), (162, 243), (163, 164), (163, 191), (163, 193), (164, 165), (164, 234), (165, 236), (166, 168), (166, 169), (166, 233), (167, 169), (167, 170), (167, 232), (168, 171), (168, 242), (169, 235), (170, 177), (170, 231), (171, 176), (171, 244), (172, 173), (172, 176), (172, 238), (173, 239), (174, 175), (174, 176), (175, 245), (176, 246), (177, 183), (177, 228), (178, 179), (178, 283), (178, 285), (179, 182), (179, 286), (180, 181), (180, 225), (180, 287), (181, 220), (181, 223), (182, 227), (182, 287), (183, 230), (183, 254), (184, 219), (184, 222), (184, 255), (185, 186), (185, 252), (185, 260), (186, 255), (186, 261), (187, 188), (187, 189), (187, 192), (187, 196), (188, 190), (188, 193), (188, 197), (189, 190), (189, 194), (189, 198), (190, 195), (190, 199), (191, 195), (191, 234), (191, 285), (192, 193), (192, 194), (193, 195), (194, 195), (194, 285), (196, 197), (196, 198), (196, 200), (197, 199), (197, 201), (198, 199), (198, 202), (199, 203), (200, 201), (200, 202), (200, 209), (201, 203), (201, 210), (202, 203), (202, 208), (203, 211), (204, 205), (204, 207), (204, 209), (205, 206), (205, 210), (206, 207), (206, 211), (207, 208), (208, 209), (208, 211), (209, 210), (210, 211), (212, 213), (212, 215), (212, 216), (213, 214), (213, 217), (214, 215), (214, 247), (215, 218), (216, 217), (216, 218), (216, 221), (217, 219), (217, 247), (217, 249), (218, 220), (218, 247), (218, 250), (219, 221), (219, 248), (220, 221), (220, 251), (222, 224), (222, 248), (222, 256), (223, 225), (223, 251), (224, 226), (225, 284), (226, 230), (226, 258), (227, 284), (228, 230), (228, 231), (229, 234), (229, 281), (229, 283), (229, 285), (230, 259), (231, 232), (232, 235), (233, 235), (233, 242), (234, 236), (236, 237), (237, 241), (238, 239), (238, 246), (239, 240), (240, 245), (241, 243), (242, 244), (243, 245), (244, 246), (247, 249), (247, 250), (248, 249), (250, 251), (252, 253), (252, 262), (253, 254), (253, 263), (254, 259), (254, 264), (255, 256), (255, 265), (256, 257), (256, 266), (257, 258), (258, 259), (258, 268), (259, 269), (260, 261), (260, 262), (260, 270), (261, 265), (262, 263), (262, 271), (263, 264), (264, 269), (264, 271), (265, 266), (265, 270), (266, 267), (267, 268), (267, 270), (268, 269), (268, 271), (270, 271), (272, 273), (272, 274), (272, 276), (273, 275), (273, 277), (274, 275), (274, 278), (275, 279), (276, 277), (276, 278), (277, 279), (278, 279), (280, 281), (280, 282), (282, 284), (284, 287), (285, 286), (286, 287), (289, 297), (289, 306), (289, 310), (289, 311), (297, 302), (297, 303), (298, 315), (298, 317), (298, 321), (299, 302), (299, 304), (299, 307), (300, 303), (300, 305), (300, 308), (301, 304), (301, 305), (302, 310), (303, 311), (304, 312), (305, 313), (306, 307), (306, 308), (306, 309), (307, 310), (307, 312), (308, 311), (308, 313), (309, 312), (309, 313), (314, 316), (314, 318), (314, 329), (315, 319), (315, 322), (316, 320), (316, 330), (317, 319), (317, 324), (318, 320), (318, 332), (319, 323), (320, 331), (321, 322), (321, 324), (322, 323), (323, 324), (325, 326), (325, 328), (325, 337), (326, 327), (326, 338), (327, 328), (327, 339), (328, 340), (329, 330), (329, 332), (330, 331), (331, 332), (333, 334), (333, 336), (333, 345), (334, 335), (334, 346), (335, 336), (335, 347), (336, 348), (337, 338), (337, 340), (338, 339), (339, 340), (341, 342), (341, 344), (341, 353), (342, 343), (342, 354), (343, 344), (343, 355), (344, 356), (345, 346), (345, 348), (346, 347), (347, 348), (349, 350), (349, 352), (349, 361), (350, 351), (350, 362), (351, 352), (351, 363), (352, 364), (353, 354), (353, 356), (354, 355), (355, 356), (357, 358), (357, 360), (357, 369), (358, 359), (358, 362), (358, 370), (359, 360), (359, 371), (360, 372), (361, 362), (361, 364), (362, 363), (363, 364), (365, 366), (365, 368), (365, 377), (366, 367), (366, 378), (367, 368), (367, 379), (368, 380), (369, 370), (369, 372), (370, 371), (371, 372), (373, 374), (373, 376), (373, 385), (374, 375), (374, 386), (375, 376), (375, 387), (376, 388), (377, 378), (377, 380), (378, 379), (379, 380), (381, 382), (381, 384), (381, 393), (382, 383), (382, 394), (383, 384), (383, 395), (384, 396), (385, 386), (385, 388), (386, 387), (387, 388), (389, 390), (389, 392), (389, 401), (390, 391), (390, 402), (391, 392), (391, 403), (392, 404), (393, 394), (393, 396), (394, 395), (395, 396), (397, 398), (397, 400), (397, 409), (398, 399), (398, 410), (399, 400), (399, 411), (400, 404), (400, 412), (401, 402), (401, 404), (402, 403), (403, 404), (405, 406), (405, 408), (405, 417), (406, 407), (406, 418), (407, 408), (407, 419), (408, 420), (409, 410), (409, 412), (410, 411), (411, 412), (413, 414), (413, 416), (413, 425), (414, 415), (414, 426), (415, 416), (415, 427), (416, 428), (417, 418), (417, 420), (418, 419), (419, 420), (421, 422), (421, 424), (421, 429), (422, 423), (422, 430), (423, 424), (423, 431), (424, 432), (425, 426), (425, 428), (426, 427), (427, 428), (429, 430), (429, 432), (430, 431), (431, 432)])
me_cube_000.attributes.new('sharp_edge', 'BOOLEAN', 'EDGE').data.foreach_set('value', [ (min(e.vertices), max(e.vertices)) in _k for e in me_cube_000.edges])
me_cube_000.materials.append(mat_mat_skin)
me_cube_000.materials.append(mat_mat_zorba)
me_cube_000.materials.append(mat_sangue)
me_cube_000.materials.append(mat_osso)
me_cube_000.use_remesh_preserve_volume = False
me_cube_000.use_remesh_preserve_attributes = False
me_cube_000.use_mirror_vertex_groups = False
me_cube_000.update()
me_cube_000.normals_split_custom_set([tuple(v) for v in zip(*[iter([0.7417, -0.6628, -0.1031, 0.7417, -0.6628, -0.1031, 0.7417, -0.6628, -0.1031, 0.7417, -0.6628, -0.1031, -0.6834, -0.7222, -0.1069, -0.6834, -0.7222, -0.1069, -0.6834, -0.7222, -0.1069, -0.6834, -0.7222, -0.1069, -0.61, 0.7859, -0.1013, -0.61, 0.7859, -0.1013, -0.61, 0.7859, -0.1013, -0.61, 0.7859, -0.1013, 0.6799, 0.7314, -0.05389, 0.6799, 0.7314, -0.05389, 0.6799, 0.7314, -0.05389, 0.6799, 0.7314, -0.05389, 0.6615, 0.7355, -0.1465, 0.6615, 0.7355, -0.1465, 0.6615, 0.7355, -0.1465, 0.6615, 0.7355, -0.1465, -0.6332, 0.7273, 0.2648, -0.6332, 0.7273, 0.2648, -0.6332, 0.7273, 0.2648, -0.6332, 0.7273, 0.2648, -0.7573, 0.6523, -0.0307, -0.7573, 0.6523, -0.0307, -0.7573, 0.6523, -0.0307, -0.7573, 0.6523, -0.0307, 0.7847, -0.6115, -0.1014, 0.7847, -0.6115, -0.1014, 0.7847, -0.6115, -0.1014, 0.7847, -0.6115, -0.1014, 0.5906, 0.7523, 0.2919, 0.5906, 0.7523, 0.2919, 0.5906, 0.7523, 0.2919, 0.5906, 0.7523, 0.2919, -0.7177, -0.6615, -0.2177, -0.7177, -0.6615, -0.2177, -0.7177, -0.6615, -0.2177, -0.7177, -0.6615, -0.2177, 0.7987, -0.5811, -0.1563, 0.7987, -0.5811, -0.1563, 0.7987, -0.5811, -0.1563, 0.7987, -0.5811, -0.1563, 0.7355, 0.6773, 0.0146, 0.7355, 0.6773, 0.0146, 0.7355, 0.6773, 0.0146, 0.7355, 0.6773, 0.0146, -0.7409, -0.6376, -0.2109, -0.7409, -0.6376, -0.2109, -0.7409, -0.6376, -0.2109, -0.7409, -0.6376, -0.2109, -0.008764, -0.02583, -0.9996, -0.008764, -0.02583, -0.9996, -0.008764, -0.02583, -0.9996, -0.008764, -0.02583, -0.9996, -0.08002, -0.1323, 0.988, -0.08002, -0.1323, 0.988, -0.08002, -0.1323, 0.988, -0.08002, -0.1323, 0.988, 0.8295, 0.5583, -0.01626, 0.8295, 0.5583, -0.01626, 0.8295, 0.5583, -0.01626, 0.8295, 0.5583, -0.01626, -0.5895, 0.8016, -0.09941, -0.5895, 0.8016, -0.09941, -0.5895, 0.8016, -0.09941, -0.5895, 0.8016, -0.09941, -0.7016, -0.7125, 0.003591, -0.7016, -0.7125, 0.003591, -0.7016, -0.7125, 0.003591, -0.7016, -0.7125, 0.003591, 0.7249, -0.6881, 0.03109, 0.7249, -0.6881, 0.03109, 0.7249, -0.6881, 0.03109, 0.7249, -0.6881, 0.03109, 0.002631, -0.02256, -0.9997, 0.002631, -0.02256, -0.9997, 0.002631, -0.02256, -0.9997, 0.002631, -0.02256, -0.9997, -0.9934, -0.07835, 0.08426, -0.9934, -0.07835, 0.08426, -0.9934, -0.07835, 0.08426, -0.9934, -0.07835, 0.08426, 0.01895, 0.007156, -0.9998, 0.01895, 0.007156, -0.9998, 0.01895, 0.007156, -0.9998, 0.01895, 0.007156, -0.9998, -0.6828, 0.7037, 0.1964, -0.6828, 0.7037, 0.1964, -0.6828, 0.7037, 0.1964, -0.6828, 0.7037, 0.1964, -0.2998, -0.926, -0.2293, -0.2998, -0.926, -0.2293, -0.2998, -0.926, -0.2293, -0.2998, -0.926, -0.2293, 0.4895, -0.8438, -0.22, 0.4895, -0.8438, -0.22, 0.4895, -0.8438, -0.22, 0.4895, -0.8438, -0.22, 0.7554, -0.04976, 0.6534, 0.7554, -0.04976, 0.6534, 0.7554, -0.04976, 0.6534, 0.7554, -0.04976, 0.6534, -0.5565, -0.4597, 0.6921, -0.5565, -0.4597, 0.6921, -0.5565, -0.4597, 0.6921, -0.5565, -0.4597, 0.6921, 0.553, -0.3372, 0.7619, 0.553, -0.3372, 0.7619, 0.553, -0.3372, 0.7619, 0.553, -0.3372, 0.7619, -0.0333, 0.006212, -0.9994, -0.0333, 0.006212, -0.9994, -0.0333, 0.006212, -0.9994, -0.0333, 0.006212, -0.9994, 0.997, 0.07764, 0.003931, 0.997, 0.07764, 0.003931, 0.997, 0.07764, 0.003931, 0.997, 0.07764, 0.003931, 0.09596, -0.2264, 0.9693, 0.09596, -0.2264, 0.9693, 0.09596, -0.2264, 0.9693, 0.09596, -0.2264, 0.9693, -0.04983, -0.2401, 0.9695, -0.04983, -0.2401, 0.9695, -0.04983, -0.2401, 0.9695, -0.04983, -0.2401, 0.9695, -0.651, 0.7567, 0.05949, -0.651, 0.7567, 0.05949, -0.651, 0.7567, 0.05949, -0.651, 0.7567, 0.05949, -0.9231, -0.1394, 0.3584, -0.9231, -0.1394, 0.3584, -0.9231, -0.1394, 0.3584, -0.9231, -0.1394, 0.3584, 0.817, 0.5129, 0.2635, 0.817, 0.5129, 0.2635, 0.817, 0.5129, 0.2635, 0.817, 0.5129, 0.2635, 0.1439, -0.07722, 0.9866, 0.1439, -0.07722, 0.9866, 0.1439, -0.07722, 0.9866, 0.1439, -0.07722, 0.9866, 0.8104, 0.5807, -0.07769, 0.8104, 0.5807, -0.07769, 0.8104, 0.5807, -0.07769, 0.8104, 0.5807, -0.07769, 0.2595, -0.9653, -0.02982, 0.2595, -0.9653, -0.02982, 0.2595, -0.9653, -0.02982, 0.2595, -0.9653, -0.02982, 0.736, 0.6702, 0.09556, 0.736, 0.6702, 0.09556, 0.736, 0.6702, 0.09556, 0.736, 0.6702, 0.09556, 0.2484, -0.9686, -0.005446, 0.2484, -0.9686, -0.005446, 0.2484, -0.9686, -0.005446, 0.2484, -0.9686, -0.005446, 0.2515, -0.9644, 0.08231, 0.2515, -0.9644, 0.08231, 0.2515, -0.9644, 0.08231, 0.2515, -0.9644, 0.08231, 0.7739, 0.4503, -0.4453, 0.7739, 0.4503, -0.4453, 0.7739, 0.4503, -0.4453, 0.7739, 0.4503, -0.4453, 0.7199, 0.5345, -0.4428, 0.7199, 0.5345, -0.4428, 0.7199, 0.5345, -0.4428, 0.7199, 0.5345, -0.4428, 0.2359, -0.9506, -0.2015, 0.2359, -0.9506, -0.2015, 0.2359, -0.9506, -0.2015, 0.2359, -0.9506, -0.2015, 0.02092, -0.589, 0.8078, 0.02092, -0.589, 0.8078, 0.02092, -0.589, 0.8078, 0.02092, -0.589, 0.8078, 0.1427, -0.8891, 0.435, 0.1427, -0.8891, 0.435, 0.1427, -0.8891, 0.435, 0.1427, -0.8891, 0.435, -0.04133, 0.05031, -0.9979, -0.04133, 0.05031, -0.9979, -0.04133, 0.05031, -0.9979, -0.04133, 0.05031, -0.9979, -0.008061, -0.02764, -0.9996, -0.008061, -0.02764, -0.9996, -0.008061, -0.02764, -0.9996, -0.008061, -0.02764, -0.9996, 0.5095, 0.4839, 0.7115, 0.5095, 0.4839, 0.7115, 0.5095, 0.4839, 0.7115, 0.5095, 0.4839, 0.7115, 0.3, -0.09366, 0.9493, 0.3, -0.09366, 0.9493, 0.3, -0.09366, 0.9493, 0.3, -0.09366, 0.9493, 0.8559, 0.3739, 0.3573, 0.8559, 0.3739, 0.3573, 0.8559, 0.3739, 0.3573, 0.8559, 0.3739, 0.3573, 0.2781, -0.9172, -0.2851, 0.2781, -0.9172, -0.2851, 0.2781, -0.9172, -0.2851, 0.2781, -0.9172, -0.2851, 0.9047, 0.3692, 0.2128, 0.9047, 0.3692, 0.2128, 0.9047, 0.3692, 0.2128, 0.9047, 0.3692, 0.2128, 0.3432, -0.8683, -0.3582, 0.3432, -0.8683, -0.3582, 0.3432, -0.8683, -0.3582, 0.3432, -0.8683, -0.3582, 0.1293, 0.2739, 0.953, 0.1293, 0.2739, 0.953, 0.1293, 0.2739, 0.953, 0.1293, 0.2739, 0.953, 0.4061, -0.8692, 0.282, 0.4061, -0.8692, 0.282, 0.4061, -0.8692, 0.282, 0.4061, -0.8692, 0.282, 0.03657, 0.3142, -0.9486, 0.03657, 0.3142, -0.9486, 0.03657, 0.3142, -0.9486, 0.03657, 0.3142, -0.9486, 0.7955, 0.5211, -0.3093, 0.7955, 0.5211, -0.3093, 0.7955, 0.5211, -0.3093, 0.7955, 0.5211, -0.3093, 0.5591, -0.8034, -0.2046, 0.5591, -0.8034, -0.2046, 0.5591, -0.8034, -0.2046, 0.5591, -0.8034, -0.2046, 0.7898, 0.5782, -0.2047, 0.7898, 0.5782, -0.2047, 0.7898, 0.5782, -0.2047, 0.5199, 0.851, -0.07461, 0.5199, 0.851, -0.07461, 0.5199, 0.851, -0.07461, 0.5199, 0.851, -0.07461, 0.5177, 0.8487, -0.1085, 0.5177, 0.8487, -0.1085, 0.5177, 0.8487, -0.1085, 0.5177, 0.8487, -0.1085, 0.5619, 0.7072, -0.4292, 0.5619, 0.7072, -0.4292, 0.5619, 0.7072, -0.4292, 0.5619, 0.7072, -0.4292, 0.3979, 0.8481, 0.3499, 0.3979, 0.8481, 0.3499, 0.3979, 0.8481, 0.3499, 0.3979, 0.8481, 0.3499, 0.4952, 0.7363, 0.4611, 0.4952, 0.7363, 0.4611, 0.4952, 0.7363, 0.4611, 0.4952, 0.7363, 0.4611, 0.1834, 0.2604, 0.9479, 0.1834, 0.2604, 0.9479, 0.1834, 0.2604, 0.9479, 0.1834, 0.2604, 0.9479, 0.5968, -0.7022, 0.3881, 0.5968, -0.7022, 0.3881, 0.5968, -0.7022, 0.3881, 0.5968, -0.7022, 0.3881, 0.1012, 0.2461, -0.9639, 0.1012, 0.2461, -0.9639, 0.1012, 0.2461, -0.9639, 0.1012, 0.2461, -0.9639, 0.8754, -0.4833, 0.008253, 0.8754, -0.4833, 0.008253, 0.8754, -0.4833, 0.008253, 0.8754, -0.4833, 0.008253, 0.2831, -0.372, 0.884, 0.2831, -0.372, 0.884, 0.2831, -0.372, 0.884, 0.2831, -0.372, 0.884, 0.9432, -0.2403, -0.2297, 0.9432, -0.2403, -0.2297, 0.9432, -0.2403, -0.2297, 0.9432, -0.2403, -0.2297, 0.8889, -0.4522, 0.07324, 0.8889, -0.4522, 0.07324, 0.8889, -0.4522, 0.07324, 0.8889, -0.4522, 0.07324, 0.3217, 0.1759, 0.9303, 0.3217, 0.1759, 0.9303, 0.3217, 0.1759, 0.9303, 0.321, -0.0181, 0.9469, 0.321, -0.0181, 0.9469, 0.321, -0.0181, 0.9469, 0.1218, -0.1251, 0.9846, 0.1218, -0.1251, 0.9846, 0.1218, -0.1251, 0.9846, 0.1218, -0.1251, 0.9846, 0.7989, 0.5065, -0.3245, 0.7989, 0.5065, -0.3245, 0.7989, 0.5065, -0.3245, 0.9135, -0.341, 0.222, 0.9135, -0.341, 0.222, 0.9135, -0.341, 0.222, 0.9135, -0.341, 0.222, 0.4031, 0.8425, 0.3574, 0.4031, 0.8425, 0.3574, 0.4031, 0.8425, 0.3574, 0.4031, 0.8425, 0.3574, 0.5257, -0.8459, 0.08944, 0.5257, -0.8459, 0.08944, 0.5257, -0.8459, 0.08944, 0.5257, -0.8459, 0.08944, 0.9048, 0.4258, 0.004673, 0.9048, 0.4258, 0.004673, 0.9048, 0.4258, 0.004673, 0.9048, 0.4258, 0.004673, 0.7746, -0.6259, -0.09126, 0.7746, -0.6259, -0.09126, 0.7746, -0.6259, -0.09126, 0.7746, -0.6259, -0.09126, 0.0, 0.0, 1.0, 0.0, 0.0, 1.0, 0.0, 0.0, 1.0, 0.0, 0.0, 1.0, 0.2665, 0.9429, 0.1998, 0.2665, 0.9429, 0.1998, 0.2665, 0.9429, 0.1998, 0.2665, 0.9429, 0.1998, 0.0, 0.0, 1.0, 0.0, 0.0, 1.0, 0.0, 0.0, 1.0, 0.0, 0.0, 1.0, 0.3128, 0.9402, -0.1351, 0.3128, 0.9402, -0.1351, 0.3128, 0.9402, -0.1351, 0.3128, 0.9402, -0.1351, 0.7685, -0.6398, -0.00746, 0.7685, -0.6398, -0.00746, 0.7685, -0.6398, -0.00746, 0.7685, -0.6398, -0.00746, 0.8114, -0.5838, 0.02666, 0.8114, -0.5838, 0.02666, 0.8114, -0.5838, 0.02666, 0.8114, -0.5838, 0.02666, 0.8157, -0.5784, -0.01122, 0.8157, -0.5784, -0.01122, 0.8157, -0.5784, -0.01122, 0.8157, -0.5784, -0.01122, 0.7647, -0.6206, -0.1734, 0.7647, -0.6206, -0.1734, 0.7647, -0.6206, -0.1734, 0.7647, -0.6206, -0.1734, 0.04578, -0.1314, 0.9903, 0.04578, -0.1314, 0.9903, 0.04578, -0.1314, 0.9903, 0.04578, -0.1314, 0.9903, 0.02958, 0.999, -0.03413, 0.02958, 0.999, -0.03413, 0.02958, 0.999, -0.03413, 0.02958, 0.999, -0.03413, 0.955, 0.2257, -0.1925, 0.955, 0.2257, -0.1925, 0.955, 0.2257, -0.1925, 0.955, 0.2257, -0.1925, -0.211, -0.482, -0.8504, -0.211, -0.482, -0.8504, -0.211, -0.482, -0.8504, -0.211, -0.482, -0.8504, 0.8036, -0.4766, -0.3565, 0.8036, -0.4766, -0.3565, 0.8036, -0.4766, -0.3565, 0.8036, -0.4766, -0.3565, 0.7514, -0.08257, 0.6547, 0.7514, -0.08257, 0.6547, 0.7514, -0.08257, 0.6547, 0.7514, -0.08257, 0.6547, 0.2139, 0.2377, 0.9475, 0.2139, 0.2377, 0.9475, 0.2139, 0.2377, 0.9475, 0.2139, 0.2377, 0.9475, 0.1385, -0.03418, -0.9898, 0.1385, -0.03418, -0.9898, 0.1385, -0.03418, -0.9898, 0.1385, -0.03418, -0.9898, 0.02689, 0.9052, -0.424, 0.02689, 0.9052, -0.424, 0.02689, 0.9052, -0.424, 0.02689, 0.9052, -0.424, 0.6631, -0.6224, 0.4159, 0.6631, -0.6224, 0.4159, 0.6631, -0.6224, 0.4159, 0.6631, -0.6224, 0.4159, 0.1307, 0.7895, -0.5997, 0.1307, 0.7895, -0.5997, 0.1307, 0.7895, -0.5997, 0.1307, 0.7895, -0.5997, -0.1032, 0.4912, 0.8649, -0.1032, 0.4912, 0.8649, -0.1032, 0.4912, 0.8649, -0.1032, 0.4912, 0.8649, -0.1214, 0.8094, -0.5745, -0.1214, 0.8094, -0.5745, -0.1214, 0.8094, -0.5745, -0.1214, 0.8094, -0.5745, -0.1937, -0.7895, 0.5824, -0.1937, -0.7895, 0.5824, -0.1937, -0.7895, 0.5824, -0.1937, -0.7895, 0.5824, -0.04083, -0.2862, -0.9573, -0.04083, -0.2862, -0.9573, -0.04083, -0.2862, -0.9573, -0.04083, -0.2862, -0.9573, 0.03818, -0.6133, -0.7889, 0.03818, -0.6133, -0.7889, 0.03818, -0.6133, -0.7889, 0.03818, -0.6133, -0.7889, 0.1398, -0.8222, 0.5518, 0.1398, -0.8222, 0.5518, 0.1398, -0.8222, 0.5518, 0.1398, -0.8222, 0.5518, 0.2368, 0.5758, 0.7826, 0.2368, 0.5758, 0.7826, 0.2368, 0.5758, 0.7826, 0.2368, 0.5758, 0.7826, -0.0327, -0.9645, 0.2622, -0.0327, -0.9645, 0.2622, -0.0327, -0.9645, 0.2622, -0.0327, -0.9645, 0.2622, 0.09018, -0.3763, 0.9221, 0.09018, -0.3763, 0.9221, 0.09018, -0.3763, 0.9221, 0.8817, -0.07619, -0.4656, 0.8817, -0.07619, -0.4656, 0.8817, -0.07619, -0.4656, 0.8817, -0.07619, -0.4656, 0.2722, -0.557, 0.7846, 0.2722, -0.557, 0.7846, 0.2722, -0.557, 0.7846, 0.2722, -0.557, 0.7846, 0.2111, 0.5257, 0.824, 0.2111, 0.5257, 0.824, 0.2111, 0.5257, 0.824, 0.2111, 0.5257, 0.824, -0.03739, 0.2158, -0.9757, -0.03739, 0.2158, -0.9757, -0.03739, 0.2158, -0.9757, -0.03739, 0.2158, -0.9757, -0.06899, 0.444, -0.8934, -0.06899, 0.444, -0.8934, -0.06899, 0.444, -0.8934, -0.06899, 0.444, -0.8934, 0.002406, 0.6265, 0.7795, 0.002406, 0.6265, 0.7795, 0.002406, 0.6265, 0.7795, 0.002406, 0.6265, 0.7795, -0.3421, -0.4623, 0.8181, -0.3421, -0.4623, 0.8181, -0.3421, -0.4623, 0.8181, -0.3421, -0.4623, 0.8181, -0.1466, -0.3835, -0.9118, -0.1466, -0.3835, -0.9118, -0.1466, -0.3835, -0.9118, -0.1466, -0.3835, -0.9118, -0.06573, 0.06706, -0.9956, -0.06573, 0.06706, -0.9956, -0.06573, 0.06706, -0.9956, -0.06573, 0.06706, -0.9956, -0.1502, -0.05895, 0.9869, -0.1502, -0.05895, 0.9869, -0.1502, -0.05895, 0.9869, -0.1502, -0.05895, 0.9869, 0.727, 0.6745, 0.1282, 0.727, 0.6745, 0.1282, 0.727, 0.6745, 0.1282, 0.727, 0.6745, 0.1282, -0.6902, -0.7228, -0.03486, -0.6902, -0.7228, -0.03486, -0.6902, -0.7228, -0.03486, -0.6902, -0.7228, -0.03486, -0.7627, 0.6396, -0.0956, -0.7627, 0.6396, -0.0956, -0.7627, 0.6396, -0.0956, -0.7627, 0.6396, -0.0956, 0.8074, -0.5785, 0.1157, 0.8074, -0.5785, 0.1157, 0.8074, -0.5785, 0.1157, 0.8074, -0.5785, 0.1157, 0.689, 0.6711, 0.2736, 0.689, 0.6711, 0.2736, 0.689, 0.6711, 0.2736, 0.689, 0.6711, 0.2736, 0.3516, -0.2281, -0.908, 0.3516, -0.2281, -0.908, 0.3516, -0.2281, -0.908, -0.3495, 0.6897, -0.6342, -0.3495, 0.6897, -0.6342, -0.3495, 0.6897, -0.6342, 0.8265, -0.5611, 0.04578, 0.8265, -0.5611, 0.04578, 0.8265, -0.5611, 0.04578, 0.8265, -0.5611, 0.04578, 0.285, 0.9184, 0.2744, 0.285, 0.9184, 0.2744, 0.285, 0.9184, 0.2744, 0.285, 0.9184, 0.2744, 0.1912, -0.9801, -0.05319, 0.1912, -0.9801, -0.05319, 0.1912, -0.9801, -0.05319, 0.1912, -0.9801, -0.05319, -0.7417, -0.6628, -0.1031, -0.7417, -0.6628, -0.1031, -0.7417, -0.6628, -0.1031, -0.7417, -0.6628, -0.1031, 0.6834, -0.7222, -0.1069, 0.6834, -0.7222, -0.1069, 0.6834, -0.7222, -0.1069, 0.6834, -0.7222, -0.1069, 0.61, 0.7859, -0.1013, 0.61, 0.7859, -0.1013, 0.61, 0.7859, -0.1013, 0.61, 0.7859, -0.1013, -0.6799, 0.7314, -0.05389, -0.6799, 0.7314, -0.05389, -0.6799, 0.7314, -0.05389, -0.6799, 0.7314, -0.05389, -0.6615, 0.7355, -0.1465, -0.6615, 0.7355, -0.1465, -0.6615, 0.7355, -0.1465, -0.6615, 0.7355, -0.1465, 0.6332, 0.7273, 0.2648, 0.6332, 0.7273, 0.2648, 0.6332, 0.7273, 0.2648, 0.6332, 0.7273, 0.2648, 0.7573, 0.6523, -0.0307, 0.7573, 0.6523, -0.0307, 0.7573, 0.6523, -0.0307, 0.7573, 0.6523, -0.0307, -0.7847, -0.6115, -0.1014, -0.7847, -0.6115, -0.1014, -0.7847, -0.6115, -0.1014, -0.7847, -0.6115, -0.1014, -0.5906, 0.7523, 0.2919, -0.5906, 0.7523, 0.2919, -0.5906, 0.7523, 0.2919, -0.5906, 0.7523, 0.2919, 0.7177, -0.6615, -0.2177, 0.7177, -0.6615, -0.2177, 0.7177, -0.6615, -0.2177, 0.7177, -0.6615, -0.2177, -0.7987, -0.5811, -0.1563, -0.7987, -0.5811, -0.1563, -0.7987, -0.5811, -0.1563, -0.7987, -0.5811, -0.1563, -0.7355, 0.6773, 0.0146, -0.7355, 0.6773, 0.0146, -0.7355, 0.6773, 0.0146, -0.7355, 0.6773, 0.0146, 0.7409, -0.6376, -0.2109, 0.7409, -0.6376, -0.2109, 0.7409, -0.6376, -0.2109, 0.7409, -0.6376, -0.2109, 0.008761, -0.02583, -0.9996, 0.008761, -0.02583, -0.9996, 0.008761, -0.02583, -0.9996, 0.008761, -0.02583, -0.9996, 0.08002, -0.1323, 0.988, 0.08002, -0.1323, 0.988, 0.08002, -0.1323, 0.988, 0.08002, -0.1323, 0.988, -0.8295, 0.5583, -0.01626, -0.8295, 0.5583, -0.01626, -0.8295, 0.5583, -0.01626, -0.8295, 0.5583, -0.01626, 0.5895, 0.8016, -0.09941, 0.5895, 0.8016, -0.09941, 0.5895, 0.8016, -0.09941, 0.5895, 0.8016, -0.09941, 0.7016, -0.7125, 0.003591, 0.7016, -0.7125, 0.003591, 0.7016, -0.7125, 0.003591, 0.7016, -0.7125, 0.003591, -0.7249, -0.6881, 0.03109, -0.7249, -0.6881, 0.03109, -0.7249, -0.6881, 0.03109, -0.7249, -0.6881, 0.03109, -0.002631, -0.02256, -0.9997, -0.002631, -0.02256, -0.9997, -0.002631, -0.02256, -0.9997, -0.002631, -0.02256, -0.9997, 0.9934, -0.07835, 0.08426, 0.9934, -0.07835, 0.08426, 0.9934, -0.07835, 0.08426, 0.9934, -0.07835, 0.08426, -0.01895, 0.007156, -0.9998, -0.01895, 0.007156, -0.9998, -0.01895, 0.007156, -0.9998, -0.01895, 0.007156, -0.9998, 0.6828, 0.7037, 0.1964, 0.6828, 0.7037, 0.1964, 0.6828, 0.7037, 0.1964, 0.6828, 0.7037, 0.1964, 0.2998, -0.926, -0.2293, 0.2998, -0.926, -0.2293, 0.2998, -0.926, -0.2293, 0.2998, -0.926, -0.2293, -0.4895, -0.8438, -0.22, -0.4895, -0.8438, -0.22, -0.4895, -0.8438, -0.22, -0.4895, -0.8438, -0.22, -0.7554, -0.04976, 0.6534, -0.7554, -0.04976, 0.6534, -0.7554, -0.04976, 0.6534, -0.7554, -0.04976, 0.6534, 0.5565, -0.4597, 0.6921, 0.5565, -0.4597, 0.6921, 0.5565, -0.4597, 0.6921, 0.5565, -0.4597, 0.6921, -0.553, -0.3372, 0.7619, -0.553, -0.3372, 0.7619, -0.553, -0.3372, 0.7619, -0.553, -0.3372, 0.7619, 0.0333, 0.006212, -0.9994, 0.0333, 0.006212, -0.9994, 0.0333, 0.006212, -0.9994, 0.0333, 0.006212, -0.9994, -0.997, 0.07764, 0.003931, -0.997, 0.07764, 0.003931, -0.997, 0.07764, 0.003931, -0.997, 0.07764, 0.003931, -0.09596, -0.2264, 0.9693, -0.09596, -0.2264, 0.9693, -0.09596, -0.2264, 0.9693, -0.09596, -0.2264, 0.9693, 0.04983, -0.2401, 0.9695, 0.04983, -0.2401, 0.9695, 0.04983, -0.2401, 0.9695, 0.04983, -0.2401, 0.9695, 0.651, 0.7567, 0.05949, 0.651, 0.7567, 0.05949, 0.651, 0.7567, 0.05949, 0.651, 0.7567, 0.05949, 0.9231, -0.1394, 0.3584, 0.9231, -0.1394, 0.3584, 0.9231, -0.1394, 0.3584, 0.9231, -0.1394, 0.3584, -0.817, 0.5129, 0.2635, -0.817, 0.5129, 0.2635, -0.817, 0.5129, 0.2635, -0.817, 0.5129, 0.2635, -0.1439, -0.07722, 0.9866, -0.1439, -0.07722, 0.9866, -0.1439, -0.07722, 0.9866, -0.1439, -0.07722, 0.9866, -0.8079, 0.5848, -0.0732, -0.8079, 0.5848, -0.0732, -0.8079, 0.5848, -0.0732, -0.8079, 0.5848, -0.0732, -0.07915, -0.9917, -0.1016, -0.07915, -0.9917, -0.1016, -0.07915, -0.9917, -0.1016, -0.07915, -0.9917, -0.1016, -0.736, 0.6702, 0.09555, -0.736, 0.6702, 0.09555, -0.736, 0.6702, 0.09555, -0.736, 0.6702, 0.09555, -0.4626, -0.4754, -0.7484, -0.4626, -0.4754, -0.7484, -0.4626, -0.4754, -0.7484, -0.4626, -0.4754, -0.7484, -0.2515, -0.9644, 0.08231, -0.2515, -0.9644, 0.08231, -0.2515, -0.9644, 0.08231, -0.2515, -0.9644, 0.08231, -0.7612, 0.46, -0.4572, -0.7612, 0.46, -0.4572, -0.7612, 0.46, -0.4572, -0.7612, 0.46, -0.4572, -0.7054, 0.5535, -0.4427, -0.7054, 0.5535, -0.4427, -0.7054, 0.5535, -0.4427, -0.7054, 0.5535, -0.4427, -0.1013, -0.9948, 0.00823, -0.1013, -0.9948, 0.00823, -0.1013, -0.9948, 0.00823, -0.1013, -0.9948, 0.00823, -0.02092, -0.589, 0.8078, -0.02092, -0.589, 0.8078, -0.02092, -0.589, 0.8078, -0.02092, -0.589, 0.8078, -0.1427, -0.8891, 0.435, -0.1427, -0.8891, 0.435, -0.1427, -0.8891, 0.435, -0.1427, -0.8891, 0.435, 0.04132, 0.05031, -0.9979, 0.04132, 0.05031, -0.9979, 0.04132, 0.05031, -0.9979, 0.04132, 0.05031, -0.9979, 0.008061, -0.02764, -0.9996, 0.008061, -0.02764, -0.9996, 0.008061, -0.02764, -0.9996, 0.008061, -0.02764, -0.9996, -0.5095, 0.4839, 0.7115, -0.5095, 0.4839, 0.7115, -0.5095, 0.4839, 0.7115, -0.5095, 0.4839, 0.7115, -0.3, -0.09366, 0.9493, -0.3, -0.09366, 0.9493, -0.3, -0.09366, 0.9493, -0.3, -0.09366, 0.9493, -0.8559, 0.3739, 0.3573, -0.8559, 0.3739, 0.3573, -0.8559, 0.3739, 0.3573, -0.8559, 0.3739, 0.3573, -0.2781, -0.9172, -0.2851, -0.2781, -0.9172, -0.2851, -0.2781, -0.9172, -0.2851, -0.2781, -0.9172, -0.2851, -0.9047, 0.3692, 0.2128, -0.9047, 0.3692, 0.2128, -0.9047, 0.3692, 0.2128, -0.9047, 0.3692, 0.2128, -0.3432, -0.8683, -0.3582, -0.3432, -0.8683, -0.3582, -0.3432, -0.8683, -0.3582, -0.3432, -0.8683, -0.3582, -0.1293, 0.2739, 0.953, -0.1293, 0.2739, 0.953, -0.1293, 0.2739, 0.953, -0.1293, 0.2739, 0.953, -0.4061, -0.8692, 0.282, -0.4061, -0.8692, 0.282, -0.4061, -0.8692, 0.282, -0.4061, -0.8692, 0.282, -0.03657, 0.3142, -0.9486, -0.03657, 0.3142, -0.9486, -0.03657, 0.3142, -0.9486, -0.03657, 0.3142, -0.9486, -0.7955, 0.5211, -0.3093, -0.7955, 0.5211, -0.3093, -0.7955, 0.5211, -0.3093, -0.7955, 0.5211, -0.3093, -0.5591, -0.8034, -0.2046, -0.5591, -0.8034, -0.2046, -0.5591, -0.8034, -0.2046, -0.5591, -0.8034, -0.2046, -0.7898, 0.5782, -0.2047, -0.7898, 0.5782, -0.2047, -0.7898, 0.5782, -0.2047, -0.5199, 0.851, -0.07461, -0.5199, 0.851, -0.07461, -0.5199, 0.851, -0.07461, -0.5199, 0.851, -0.07461, -0.5177, 0.8487, -0.1085, -0.5177, 0.8487, -0.1085, -0.5177, 0.8487, -0.1085, -0.5177, 0.8487, -0.1085, -0.5619, 0.7072, -0.4292, -0.5619, 0.7072, -0.4292, -0.5619, 0.7072, -0.4292, -0.5619, 0.7072, -0.4292, -0.3979, 0.8481, 0.3499, -0.3979, 0.8481, 0.3499, -0.3979, 0.8481, 0.3499, -0.3979, 0.8481, 0.3499, -0.4952, 0.7363, 0.4611, -0.4952, 0.7363, 0.4611, -0.4952, 0.7363, 0.4611, -0.4952, 0.7363, 0.4611, -0.1834, 0.2604, 0.9479, -0.1834, 0.2604, 0.9479, -0.1834, 0.2604, 0.9479, -0.1834, 0.2604, 0.9479, -0.5968, -0.7022, 0.3881, -0.5968, -0.7022, 0.3881, -0.5968, -0.7022, 0.3881, -0.5968, -0.7022, 0.3881, -0.1012, 0.2461, -0.9639, -0.1012, 0.2461, -0.9639, -0.1012, 0.2461, -0.9639, -0.1012, 0.2461, -0.9639, -0.8754, -0.4833, 0.008254, -0.8754, -0.4833, 0.008254, -0.8754, -0.4833, 0.008254, -0.8754, -0.4833, 0.008254, -0.2831, -0.372, 0.884, -0.2831, -0.372, 0.884, -0.2831, -0.372, 0.884, -0.2831, -0.372, 0.884, -0.9432, -0.2403, -0.2297, -0.9432, -0.2403, -0.2297, -0.9432, -0.2403, -0.2297, -0.9432, -0.2403, -0.2297, -0.8889, -0.4522, 0.07324, -0.8889, -0.4522, 0.07324, -0.8889, -0.4522, 0.07324, -0.8889, -0.4522, 0.07324, -0.3217, 0.1759, 0.9303, -0.3217, 0.1759, 0.9303, -0.3217, 0.1759, 0.9303, -0.321, -0.0181, 0.9469, -0.321, -0.0181, 0.9469, -0.321, -0.0181, 0.9469, -0.1218, -0.1251, 0.9846, -0.1218, -0.1251, 0.9846, -0.1218, -0.1251, 0.9846, -0.1218, -0.1251, 0.9846, -0.7989, 0.5065, -0.3245, -0.7989, 0.5065, -0.3245, -0.7989, 0.5065, -0.3245, -0.9135, -0.341, 0.222, -0.9135, -0.341, 0.222, -0.9135, -0.341, 0.222, -0.9135, -0.341, 0.222, -0.4031, 0.8425, 0.3574, -0.4031, 0.8425, 0.3574, -0.4031, 0.8425, 0.3574, -0.4031, 0.8425, 0.3574, -0.5257, -0.8459, 0.08944, -0.5257, -0.8459, 0.08944, -0.5257, -0.8459, 0.08944, -0.5257, -0.8459, 0.08944, -0.9048, 0.4258, 0.004673, -0.9048, 0.4258, 0.004673, -0.9048, 0.4258, 0.004673, -0.9048, 0.4258, 0.004673, -0.7746, -0.6259, -0.09126, -0.7746, -0.6259, -0.09126, -0.7746, -0.6259, -0.09126, -0.7746, -0.6259, -0.09126, 0.0, 0.0, 1.0, 0.0, 0.0, 1.0, 0.0, 0.0, 1.0, 0.0, 0.0, 1.0, -0.2665, 0.9429, 0.1998, -0.2665, 0.9429, 0.1998, -0.2665, 0.9429, 0.1998, -0.2665, 0.9429, 0.1998, 0.0, 0.0, 1.0, 0.0, 0.0, 1.0, 0.0, 0.0, 1.0, 0.0, 0.0, 1.0, -0.3195, 0.9388, -0.1291, -0.3195, 0.9388, -0.1291, -0.3195, 0.9388, -0.1291, -0.3195, 0.9388, -0.1291, -0.7685, -0.6398, -0.00746, -0.7685, -0.6398, -0.00746, -0.7685, -0.6398, -0.00746, -0.7685, -0.6398, -0.00746, -0.9234, -0.3837, -0.006035, -0.9238, -0.3829, -0.002926, -0.9235, -0.3836, -0.005671, -0.9234, -0.3837, -0.006035, -0.1027, -0.7848, 0.6112, -0.1027, -0.7848, 0.6112, -0.1027, -0.7848, 0.6112, -0.1027, -0.7848, 0.6112, -0.9238, -0.3829, -0.002926, -0.9238, -0.3828, -0.002563, -0.9238, -0.3828, -0.002563, -0.9235, -0.3836, -0.005671, -0.04579, -0.1314, 0.9903, -0.04579, -0.1314, 0.9903, -0.04579, -0.1314, 0.9903, -0.04579, -0.1314, 0.9903, -0.02958, 0.999, -0.03413, -0.02958, 0.999, -0.03413, -0.02958, 0.999, -0.03413, -0.02958, 0.999, -0.03413, 0.03977, 0.8036, -0.5938, 0.03977, 0.8036, -0.5938, 0.03977, 0.8036, -0.5938, 0.03977, 0.8036, -0.5938, 0.211, -0.482, -0.8504, 0.211, -0.482, -0.8504, 0.211, -0.482, -0.8504, 0.211, -0.482, -0.8504, -0.02824, -0.3706, -0.9283, -0.02824, -0.3706, -0.9283, -0.02824, -0.3706, -0.9283, -0.02824, -0.3706, -0.9283, -0.1632, 0.3221, 0.9325, -0.1632, 0.3221, 0.9325, -0.1632, 0.3221, 0.9325, -0.1632, 0.3221, 0.9325, -0.2139, 0.2377, 0.9475, -0.2139, 0.2377, 0.9475, -0.2139, 0.2377, 0.9475, -0.2139, 0.2377, 0.9475, -0.1385, -0.03418, -0.9898, -0.1385, -0.03418, -0.9898, -0.1385, -0.03418, -0.9898, -0.1385, -0.03418, -0.9898, -0.02689, 0.9052, -0.424, -0.02689, 0.9052, -0.424, -0.02689, 0.9052, -0.424, -0.02689, 0.9052, -0.424, -0.1674, -0.7967, 0.5808, -0.1674, -0.7967, 0.5808, -0.1674, -0.7967, 0.5808, -0.1674, -0.7967, 0.5808, -0.1307, 0.7895, -0.5997, -0.1307, 0.7895, -0.5997, -0.1307, 0.7895, -0.5997, -0.1307, 0.7895, -0.5997, 0.1032, 0.4912, 0.8649, 0.1032, 0.4912, 0.8649, 0.1032, 0.4912, 0.8649, 0.1032, 0.4912, 0.8649, 0.1214, 0.8094, -0.5745, 0.1214, 0.8094, -0.5745, 0.1214, 0.8094, -0.5745, 0.1214, 0.8094, -0.5745, 0.1937, -0.7895, 0.5824, 0.1937, -0.7895, 0.5824, 0.1937, -0.7895, 0.5824, 0.1937, -0.7895, 0.5824, 0.04083, -0.2862, -0.9573, 0.04083, -0.2862, -0.9573, 0.04083, -0.2862, -0.9573, 0.04083, -0.2862, -0.9573, -0.03818, -0.6133, -0.7889, -0.03818, -0.6133, -0.7889, -0.03818, -0.6133, -0.7889, -0.03818, -0.6133, -0.7889, -0.1398, -0.8222, 0.5518, -0.1398, -0.8222, 0.5518, -0.1398, -0.8222, 0.5518, -0.1398, -0.8222, 0.5518, -0.2368, 0.5758, 0.7826, -0.2368, 0.5758, 0.7826, -0.2368, 0.5758, 0.7826, -0.2368, 0.5758, 0.7826, 0.0327, -0.9645, 0.2622, 0.0327, -0.9645, 0.2622, 0.0327, -0.9645, 0.2622, 0.0327, -0.9645, 0.2622, -0.09018, -0.3763, 0.9221, -0.09018, -0.3763, 0.9221, -0.09018, -0.3763, 0.9221, -0.8817, -0.07619, -0.4656, -0.8817, -0.07619, -0.4656, -0.8817, -0.07619, -0.4656, -0.8817, -0.07619, -0.4656, -0.2722, -0.557, 0.7846, -0.2722, -0.557, 0.7846, -0.2722, -0.557, 0.7846, -0.2722, -0.557, 0.7846, -0.2111, 0.5257, 0.824, -0.2111, 0.5257, 0.824, -0.2111, 0.5257, 0.824, -0.2111, 0.5257, 0.824, 0.03739, 0.2158, -0.9757, 0.03739, 0.2158, -0.9757, 0.03739, 0.2158, -0.9757, 0.03739, 0.2158, -0.9757, 0.06899, 0.444, -0.8934, 0.06899, 0.444, -0.8934, 0.06899, 0.444, -0.8934, 0.06899, 0.444, -0.8934, -0.002406, 0.6265, 0.7795, -0.002406, 0.6265, 0.7795, -0.002406, 0.6265, 0.7795, -0.002406, 0.6265, 0.7795, 0.3421, -0.4623, 0.8181, 0.3421, -0.4623, 0.8181, 0.3421, -0.4623, 0.8181, 0.3421, -0.4623, 0.8181, 0.1466, -0.3835, -0.9118, 0.1466, -0.3835, -0.9118, 0.1466, -0.3835, -0.9118, 0.1466, -0.3835, -0.9118, 0.06573, 0.06706, -0.9956, 0.06573, 0.06706, -0.9956, 0.06573, 0.06706, -0.9956, 0.06573, 0.06706, -0.9956, 0.1502, -0.05895, 0.9869, 0.1502, -0.05895, 0.9869, 0.1502, -0.05895, 0.9869, 0.1502, -0.05895, 0.9869, -0.727, 0.6745, 0.1282, -0.727, 0.6745, 0.1282, -0.727, 0.6745, 0.1282, -0.727, 0.6745, 0.1282, 0.6902, -0.7228, -0.03486, 0.6902, -0.7228, -0.03486, 0.6902, -0.7228, -0.03486, 0.6902, -0.7228, -0.03486, 0.7627, 0.6396, -0.0956, 0.7627, 0.6396, -0.0956, 0.7627, 0.6396, -0.0956, 0.7627, 0.6396, -0.0956, -0.8074, -0.5785, 0.1157, -0.8074, -0.5785, 0.1157, -0.8074, -0.5785, 0.1157, -0.8074, -0.5785, 0.1157, -0.689, 0.6711, 0.2736, -0.689, 0.6711, 0.2736, -0.689, 0.6711, 0.2736, -0.689, 0.6711, 0.2736, -0.3516, -0.2281, -0.908, -0.3516, -0.2281, -0.908, -0.3516, -0.2281, -0.908, 0.3495, 0.6897, -0.6342, 0.3495, 0.6897, -0.6342, 0.3495, 0.6897, -0.6342, -0.8265, -0.5611, 0.04578, -0.8265, -0.5611, 0.04578, -0.8265, -0.5611, 0.04578, -0.8265, -0.5611, 0.04578, -0.285, 0.9184, 0.2744, -0.285, 0.9184, 0.2744, -0.285, 0.9184, 0.2744, -0.285, 0.9184, 0.2744, -0.1912, -0.9801, -0.05319, -0.1912, -0.9801, -0.05319, -0.1912, -0.9801, -0.05319, -0.1912, -0.9801, -0.05319, -0.1663, -0.6298, -0.7587, -0.1663, -0.6298, -0.7587, -0.1663, -0.6298, -0.7587, -0.1663, -0.6298, -0.7587, -0.914, -0.3944, -0.09468, -0.914, -0.3944, -0.09468, -0.914, -0.3944, -0.09468, -0.914, -0.3944, -0.09468, -0.5379, -0.5344, 0.6519, -0.5379, -0.5344, 0.6519, -0.5379, -0.5344, 0.6519, -0.5379, -0.5344, 0.6519, -0.09355, -0.9887, 0.1173, -0.09355, -0.9887, 0.1173, -0.09355, -0.9887, 0.1173, -0.09355, -0.9887, 0.1173, -0.4811, -0.8766, -0.01064, -0.4835, -0.8753, -0.005149, -0.4814, -0.8764, -0.009968, -0.4811, -0.8766, -0.01064, -0.6763, -0.7215, -0.1484, -0.6763, -0.7215, -0.1484, -0.6763, -0.7215, -0.1484, -0.6763, -0.7215, -0.1484, -0.7068, -0.6541, -0.2694, -0.7068, -0.6541, -0.2694, -0.7068, -0.6541, -0.2694, -0.7068, -0.6541, -0.2694, -0.6693, -0.7429, -0.009231, -0.6693, -0.7429, -0.009231, -0.6693, -0.7429, -0.009231, -0.6693, -0.7429, -0.009231, -0.6751, -0.7377, 0.00323, -0.6751, -0.7377, 0.00323, -0.6751, -0.7377, 0.00323, -0.6751, -0.7377, 0.00323, -0.4431, -0.8814, -0.1633, -0.4431, -0.8814, -0.1633, -0.4431, -0.8814, -0.1633, -0.4431, -0.8814, -0.1633, -0.7724, -0.6121, 0.1696, -0.7724, -0.6121, 0.1696, -0.7724, -0.6121, 0.1696, -0.7724, -0.6121, 0.1696, -0.4835, -0.8753, -0.005149, -0.4838, -0.8752, -0.004523, -0.4838, -0.8752, -0.004523, -0.4814, -0.8764, -0.009968, -0.2561, -0.9028, -0.3456, -0.2561, -0.9028, -0.3456, -0.2561, -0.9028, -0.3456, -0.2561, -0.9028, -0.3456, -0.2254, -0.9587, 0.1733, -0.2254, -0.9587, 0.1733, -0.2254, -0.9587, 0.1733, -0.2254, -0.9587, 0.1733, -0.4109, -0.9088, 0.07273, -0.4109, -0.9088, 0.07273, -0.4109, -0.9088, 0.07273, -0.4109, -0.9088, 0.07273, -0.6962, -0.7106, 0.1021, -0.6962, -0.7106, 0.1021, -0.6962, -0.7106, 0.1021, -0.6962, -0.7106, 0.1021, -0.4531, -0.8889, -0.0681, -0.4531, -0.8889, -0.0681, -0.4531, -0.8889, -0.0681, -0.4531, -0.8889, -0.0681, -0.6701, -0.7392, -0.06722, -0.6701, -0.7392, -0.06722, -0.6701, -0.7392, -0.06722, -0.6701, -0.7392, -0.06722, -0.738, -0.6625, -0.1282, -0.738, -0.6625, -0.1282, -0.738, -0.6625, -0.1282, -0.738, -0.6625, -0.1282, -0.2846, -0.9487, -0.1378, -0.2846, -0.9487, -0.1378, -0.2846, -0.9487, -0.1378, -0.2846, -0.9487, -0.1378, 0.0, 0.3425, 0.9395, 0.0, 0.3425, 0.9395, 0.0, 0.3425, 0.9395, 0.0, 0.3425, 0.9395, 0.0, -0.8167, 0.5771, 0.0, -0.8167, 0.5771, 0.0, -0.8167, 0.5771, 0.0, -0.8167, 0.5771, 0.0, 0.8158, -0.5784, 0.0, 0.8158, -0.5784, 0.0, 0.8158, -0.5784, 0.0, 0.8158, -0.5784, 0.0, -0.3442, -0.9389, 0.0, -0.3442, -0.9389, 0.0, -0.3442, -0.9389, 0.0, -0.3442, -0.9389, -0.0163, 0.3743, 0.9272, -0.0163, 0.3743, 0.9272, -0.0163, 0.3743, 0.9272, -0.0163, 0.3743, 0.9272, 0.1475, -0.7907, 0.5942, 0.1475, -0.7907, 0.5942, 0.1475, -0.7907, 0.5942, 0.1475, -0.7907, 0.5942, -0.5938, -0.3038, -0.7451, -0.5938, -0.3038, -0.7451, -0.5938, -0.3038, -0.7451, -0.5938, -0.3038, -0.7451, -0.6989, 0.588, -0.4072, -0.6989, 0.588, -0.4072, -0.6989, 0.588, -0.4072, -0.6989, 0.588, -0.4072, 0.1387, 0.8617, -0.488, 0.1387, 0.8617, -0.488, 0.1387, 0.8617, -0.488, 0.1387, 0.8617, -0.488, 0.1524, 0.9102, -0.3852, 0.1524, 0.9102, -0.3852, 0.1524, 0.9102, -0.3852, 0.1524, 0.9102, -0.3852, 0.1324, 0.9318, -0.3379, 0.1324, 0.9318, -0.3379, 0.1324, 0.9318, -0.3379, 0.1324, 0.9318, -0.3379, 0.4249, 0.8879, -0.1763, 0.4249, 0.8879, -0.1763, 0.4249, 0.8879, -0.1763, 0.4249, 0.8879, -0.1763, -0.1424, 0.8445, -0.5162, -0.1424, 0.8445, -0.5162, -0.1424, 0.8445, -0.5162, -0.1424, 0.8445, -0.5162, -0.1592, 0.9086, -0.3863, -0.1592, 0.9086, -0.3863, -0.1592, 0.9086, -0.3863, -0.1592, 0.9086, -0.3863, -0.1322, 0.9312, -0.3398, -0.1322, 0.9312, -0.3398, -0.1322, 0.9312, -0.3398, -0.1322, 0.9312, -0.3398, -0.4377, 0.8839, -0.165, -0.4377, 0.8839, -0.165, -0.4377, 0.8839, -0.165, -0.4377, 0.8839, -0.165, 0.0, 0.0, 1.0, 0.0, 0.0, 1.0, 0.0, 0.0, 1.0, 0.0, 0.0, 1.0, 0.0, 0.0, 1.0, 0.0, 0.0, 1.0, 0.0, 0.0, 1.0, 0.0, 0.0, 1.0, 0.0, 0.0, 1.0, 0.0, 0.0, 1.0, 0.0, 0.0, 1.0, 0.0, 0.0, 1.0, 0.0, 0.0, 1.0, 0.0, 0.0, 1.0, 0.0, 0.0, 1.0, 0.0, 0.0, 1.0, 0.0, 0.0, 1.0, 0.0, 0.0, 1.0, 0.0, 0.0, 1.0, 0.0, 0.0, 1.0, 0.0, 0.0, 1.0, 0.0, 0.0, 1.0, 0.0, 0.0, 1.0, 0.0, 0.0, 1.0, 0.0, 0.0, 1.0, 0.0, 0.0, 1.0, 0.0, 0.0, 1.0, 0.0, 0.0, 1.0, 0.0, 0.0, 1.0, 0.0, 0.0, 1.0, 0.0, 0.0, 1.0, 0.0, 0.0, 1.0, 0.9648, 0.1055, 0.2409, 0.967, 0.1024, 0.2333, 0.967, 0.1024, 0.2333, 0.967, 0.1025, 0.2334, 0.3318, -0.3586, -0.8725, 0.3318, -0.3586, -0.8725, 0.3318, -0.3586, -0.8725, 0.3318, -0.3586, -0.8725, -0.9648, 0.09536, 0.2451, -0.9648, 0.09536, 0.2451, -0.9648, 0.09536, 0.2451, -0.9648, 0.09536, 0.2451, 0.3398, 0.3611, 0.8684, 0.3398, 0.3611, 0.8684, 0.3398, 0.3611, 0.8684, 0.3398, 0.3611, 0.8684, 0.0, 0.0, 1.0, 0.0, 0.0, 1.0, 0.0, 0.0, 1.0, 0.0, 0.0, 1.0, 0.0, 0.0, 1.0, 0.0, 0.0, 1.0, 0.0, 0.0, 1.0, 0.0, 0.0, 1.0, 0.0, 0.0, 1.0, 0.0, 0.0, 1.0, 0.0, 0.0, 1.0, 0.0, 0.0, 1.0, 0.0, 0.0, 1.0, 0.0, 0.0, 1.0, 0.0, 0.0, 1.0, 0.0, 0.0, 1.0, 0.2837, 0.9061, -0.3139, 0.2837, 0.9061, -0.3139, 0.2837, 0.9061, -0.3139, 0.2837, 0.9061, -0.3139, 0.4035, 0.8261, -0.3934, 0.4035, 0.8261, -0.3934, 0.4035, 0.8261, -0.3934, 0.4035, 0.8261, -0.3934, -0.2881, 0.9005, -0.3256, -0.2881, 0.9005, -0.3256, -0.2881, 0.9005, -0.3256, -0.2881, 0.9005, -0.3256, -0.4205, 0.8176, -0.3933, -0.4205, 0.8176, -0.3933, -0.4205, 0.8176, -0.3933, -0.4205, 0.8176, -0.3933, -0.332, -0.3621, -0.871, -0.332, -0.3621, -0.871, -0.332, -0.3621, -0.871, -0.332, -0.3621, -0.871, -0.969, 0.0892, 0.2303, -0.969, 0.0892, 0.2303, -0.969, 0.0892, 0.2303, -0.969, 0.0892, 0.2303, -0.3066, 0.362, 0.8803, -0.3066, 0.362, 0.8803, -0.3066, 0.362, 0.8803, -0.3066, 0.362, 0.8803, 0.9648, 0.1056, 0.241, 0.9648, 0.1055, 0.2409, 0.967, 0.1025, 0.2334, 0.9648, 0.1056, 0.241, -0.9998, -0.004102, -0.01816, -0.9998, -0.004102, -0.01816, -0.9998, -0.004102, -0.01816, -0.9998, -0.004102, -0.01816, 0.01155, 0.8036, -0.595, 0.01155, 0.8036, -0.595, 0.01155, 0.8036, -0.595, 0.01155, 0.8036, -0.595, 0.9998, 0.00349, 0.01845, 0.9998, 0.00349, 0.01845, 0.9998, 0.00349, 0.01845, 0.9998, 0.00349, 0.01845, 0.0, -0.7952, 0.6063, 0.0, -0.7952, 0.6063, 0.0, -0.7952, 0.6063, 0.0, -0.7952, 0.6063, 0.0004108, -0.3002, -0.9539, 0.0004108, -0.3002, -0.9539, 0.0004108, -0.3002, -0.9539, 0.0004108, -0.3002, -0.9539, -0.00667, -0.7846, 0.6199, -0.00667, -0.7846, 0.6199, -0.00667, -0.7846, 0.6199, -0.00667, -0.7846, 0.6199, 0.001918, 0.301, 0.9536, 0.001055, 0.2971, 0.9548, -0.001596, 0.2948, 0.9556, 0.001909, 0.301, 0.9536, 0.001055, 0.2971, 0.9548, -0.002599, 0.2965, 0.955, -0.002654, 0.2966, 0.955, -0.001596, 0.2948, 0.9556, -0.002599, 0.2965, 0.955, -0.001815, 0.3003, 0.9539, -0.001837, 0.3002, 0.9539, -0.002654, 0.2966, 0.955, -0.001815, 0.3003, 0.9539, 0.001918, 0.301, 0.9536, 0.001909, 0.301, 0.9536, -0.001837, 0.3002, 0.9539, -0.9998, -0.003523, -0.01897, -0.9998, -0.003523, -0.01897, -0.9998, -0.003523, -0.01897, -0.9998, -0.003523, -0.01897, 0.02693, 0.7886, -0.6144, 0.02693, 0.7886, -0.6144, 0.02693, 0.7886, -0.6144, 0.02693, 0.7886, -0.6144, 0.9998, 0.003387, 0.02003, 0.9998, 0.003387, 0.02003, 0.9998, 0.003387, 0.02003, 0.9998, 0.003387, 0.02003, -0.9998, -0.004449, -0.0194, -0.9998, -0.004449, -0.0194, -0.9998, -0.004449, -0.0194, -0.9998, -0.004449, -0.0194, 0.002387, -0.2964, -0.9551, -0.000222, -0.2976, -0.9547, -0.000173, -0.2976, -0.9547, 0.002387, -0.2964, -0.9551, -0.000222, -0.2976, -0.9547, -0.001534, -0.3004, -0.9538, -0.00156, -0.3004, -0.9538, -0.000173, -0.2976, -0.9547, -0.001534, -0.3004, -0.9538, 0.001025, -0.2992, -0.9542, 0.001032, -0.2992, -0.9542, -0.00156, -0.3004, -0.9538, 0.001025, -0.2992, -0.9542, 0.002387, -0.2964, -0.9551, 0.002387, -0.2964, -0.9551, 0.001032, -0.2992, -0.9542, -0.9999, -0.003044, -0.01702, -0.9999, -0.003044, -0.01702, -0.9999, -0.003044, -0.01702, -0.9999, -0.003044, -0.01702, 0.9998, 0.002587, 0.01952, 0.9998, 0.002587, 0.01952, 0.9998, 0.002587, 0.01952, 0.9998, 0.002587, 0.01952, 0.01747, 0.8003, -0.5994, 0.01747, 0.8003, -0.5994, 0.01747, 0.8003, -0.5994, 0.01747, 0.8003, -0.5994, 0.0, -0.7921, 0.6103, 0.0, -0.7921, 0.6103, 0.0, -0.7921, 0.6103, 0.0, -0.7921, 0.6103, -0.003628, 0.2939, 0.9558, -0.002479, 0.2993, 0.9542, -0.002519, 0.2993, 0.9542, -0.002592, 0.2915, 0.9566, -0.002479, 0.2993, 0.9542, 0.002668, 0.3004, 0.9538, 0.002654, 0.3004, 0.9538, -0.002519, 0.2993, 0.9542, 0.002668, 0.3004, 0.9538, 0.005393, 0.2986, 0.9544, -0.002153, 0.2917, 0.9565, 0.002654, 0.3004, 0.9538, 0.005393, 0.2986, 0.9544, -0.003628, 0.2939, 0.9558, -0.002592, 0.2915, 0.9566, -0.002153, 0.2917, 0.9565, 0.0, -0.8446, 0.5355, 0.0, -0.8446, 0.5355, 0.0, -0.8446, 0.5355, 0.0, -0.8446, 0.5355, 0.9998, 0.001433, 0.01796, 0.9998, 0.001433, 0.01796, 0.9998, 0.001433, 0.01796, 0.9998, 0.001433, 0.01796, 0.03694, 0.8176, -0.5746, 0.03694, 0.8176, -0.5746, 0.03694, 0.8176, -0.5746, 0.03694, 0.8176, -0.5746, -0.006866, -0.8138, 0.5811, -0.006866, -0.8138, 0.5811, -0.006866, -0.8138, 0.5811, -0.006866, -0.8138, 0.5811, -0.002337, -0.2998, -0.954, 0.003782, -0.2958, -0.9552, 0.003832, -0.2957, -0.9553, -0.0024, -0.2997, -0.954, 0.003782, -0.2958, -0.9552, 0.003511, -0.2936, -0.9559, 0.003897, -0.2955, -0.9553, 0.003832, -0.2957, -0.9553, 0.003511, -0.2936, -0.9559, -0.000747, -0.2951, -0.9555, -0.004617, -0.2985, -0.9544, 0.003897, -0.2955, -0.9553, -0.000747, -0.2951, -0.9555, -0.002337, -0.2998, -0.954, -0.0024, -0.2997, -0.954, -0.004617, -0.2985, -0.9544, -0.009744, -0.8819, 0.4713, -0.009744, -0.8819, 0.4713, -0.009744, -0.8819, 0.4713, -0.009744, -0.8819, 0.4713, 0.0233, 0.8513, -0.5241, 0.0233, 0.8513, -0.5241, 0.0233, 0.8513, -0.5241, 0.0233, 0.8513, -0.5241, 0.9999, -8.73e-07, 0.01492, 0.9999, -8.73e-07, 0.01492, 0.9999, -8.73e-07, 0.01492, 0.9999, -8.73e-07, 0.01492, -0.9999, -0.00128, -0.01426, -0.9999, -0.00128, -0.01426, -0.9999, -0.00128, -0.01426, -0.9999, -0.00128, -0.01426, 0.003306, 0.2997, 0.954, 0.006673, 0.2975, 0.9547, -0.002718, 0.2889, 0.9574, 0.003284, 0.2997, 0.954, 0.006673, 0.2975, 0.9547, -0.004501, 0.2916, 0.9565, -0.003374, 0.2887, 0.9574, -0.002718, 0.2889, 0.9574, -0.004501, 0.2916, 0.9565, -0.003026, 0.2984, 0.9544, -0.003092, 0.2983, 0.9545, -0.003374, 0.2887, 0.9574, -0.003026, 0.2984, 0.9544, 0.003306, 0.2997, 0.954, 0.003284, 0.2997, 0.954, -0.003092, 0.2983, 0.9545, -1.0, 0.0005764, -0.005787, -1.0, 0.0005764, -0.005787, -1.0, 0.0005764, -0.005787, -1.0, 0.0005764, -0.005787, 0.04643, 0.8842, -0.4648, 0.04643, 0.8842, -0.4648, 0.04643, 0.8842, -0.4648, 0.04643, 0.8842, -0.4648, 0.9999, -0.00168, 0.01119, 0.9999, -0.00168, 0.01119, 0.9999, -0.00168, 0.01119, 0.9999, -0.00168, 0.01119, -0.9999, -0.0003518, -0.01027, -0.9999, -0.0003518, -0.01027, -0.9999, -0.0003518, -0.01027, -0.9999, -0.0003518, -0.01027, 0.006082, -0.2945, -0.9556, 0.003565, -0.2874, -0.9578, 0.003565, -0.2874, -0.9578, 0.006056, -0.2944, -0.9557, -0.007734, -0.2974, -0.9547, -0.007505, -0.2975, -0.9547, -0.003501, -0.2997, -0.954, -0.007734, -0.2974, -0.9547, -0.007505, -0.2975, -0.9547, 0.005964, -0.2949, -0.9555, 0.006008, -0.2949, -0.9555, -0.003501, -0.2997, -0.954, 0.005964, -0.2949, -0.9555, 0.006082, -0.2945, -0.9556, 0.006056, -0.2944, -0.9557, 0.006008, -0.2949, -0.9555, -1.0, 0.0007416, -0.0016, -1.0, 0.0007416, -0.0016, -1.0, 0.0007416, -0.0016, -1.0, 0.0007416, -0.0016, 1.0, -0.00108, 0.007072, 1.0, -0.00108, 0.007072, 1.0, -0.00108, 0.007072, 1.0, -0.00108, 0.007072, 0.01513, 0.9099, -0.4146, 0.01513, 0.9099, -0.4146, 0.01513, 0.9099, -0.4146, 0.01513, 0.9099, -0.4146, 0.0, -0.9331, 0.3596, 0.0, -0.9331, 0.3596, 0.0, -0.9331, 0.3596, 0.0, -0.9331, 0.3596, 0.0009563, 0.3014, 0.9535, 0.0006538, 0.3006, 0.9538, 0.0007059, 0.3005, 0.9538, 0.0009568, 0.3014, 0.9535, 0.0006538, 0.3006, 0.9538, -0.0002359, 0.3003, 0.9539, -0.0002376, 0.3003, 0.9539, 0.0007059, 0.3005, 0.9538, -0.0002359, 0.3003, 0.9539, 4.865e-05, 0.3011, 0.9536, 4.88e-05, 0.3011, 0.9536, -0.0002376, 0.3003, 0.9539, 4.865e-05, 0.3011, 0.9536, 0.0009563, 0.3014, 0.9535, 0.0009568, 0.3014, 0.9535, 4.88e-05, 0.3011, 0.9536, 4.169e-07, -0.9531, 0.3026, 4.169e-07, -0.9531, 0.3026, 4.169e-07, -0.9531, 0.3026, 4.169e-07, -0.9531, 0.3026, 1.0, -0.0001277, 0.001937, 1.0, -0.0001277, 0.001937, 1.0, -0.0001277, 0.001937, 1.0, -0.0001277, 0.001937, 0.0, 0.9369, -0.3497, 0.0, 0.9369, -0.3497, 0.0, 0.9369, -0.3497, 0.0, 0.9369, -0.3497, -0.009109, -0.95, 0.3121, -0.009109, -0.95, 0.3121, -0.009109, -0.95, 0.3121, -0.009109, -0.95, 0.3121, 9.169e-06, -0.3026, -0.9531, 2.773e-06, -0.3026, -0.9531, 2.773e-06, -0.3026, -0.9531, 9.169e-06, -0.3026, -0.9531, 2.773e-06, -0.3026, -0.9531, -1.098e-05, -0.3026, -0.9531, -1.098e-05, -0.3026, -0.9531, 2.773e-06, -0.3026, -0.9531, -1.098e-05, -0.3026, -0.9531, -4.584e-06, -0.3026, -0.9531, -4.584e-06, -0.3026, -0.9531, -1.098e-05, -0.3026, -0.9531, -4.584e-06, -0.3026, -0.9531, 9.169e-06, -0.3026, -0.9531, 9.169e-06, -0.3026, -0.9531, -4.584e-06, -0.3026, -0.9531, -1.0, -0.0003113, 0.001986, -1.0, -0.0003113, 0.001986, -1.0, -0.0003113, 0.001986, -1.0, -0.0003113, 0.001986, -2.187e-06, 0.9531, -0.3026, -2.187e-06, 0.9531, -0.3026, -2.187e-06, 0.9531, -0.3026, -2.187e-06, 0.9531, -0.3026, 1.0, -3.131e-08, 0.0, 1.0, -3.131e-08, 0.0, 1.0, -3.131e-08, 0.0, 1.0, -3.131e-08, 0.0, -1.0, 0.0, 0.0, -1.0, 0.0, 0.0, -1.0, 0.0, 0.0, -1.0, 0.0, 0.0, 1.061e-05, 0.3026, 0.9531, 9.681e-06, 0.3026, 0.9531, 9.681e-06, 0.3026, 0.9531, 1.061e-05, 0.3026, 0.9531, 9.681e-06, 0.3026, 0.9531, 4.218e-07, 0.3026, 0.9531, 4.218e-07, 0.3026, 0.9531, 9.681e-06, 0.3026, 0.9531, 4.218e-07, 0.3026, 0.9531, 1.352e-06, 0.3026, 0.9531, 1.352e-06, 0.3026, 0.9531, 4.218e-07, 0.3026, 0.9531, 1.352e-06, 0.3026, 0.9531, 1.061e-05, 0.3026, 0.9531, 1.061e-05, 0.3026, 0.9531, 1.352e-06, 0.3026, 0.9531, -1.0, -0.0009941, 0.006136, -1.0, -0.0009941, 0.006136, -1.0, -0.0009941, 0.006136, -1.0, -0.0009941, 0.006136, 0.0, -0.968, 0.251, 0.0, -0.968, 0.251, 0.0, -0.968, 0.251, 0.0, -0.968, 0.251, 0.01783, 0.9632, -0.2683, 0.01783, 0.9632, -0.2683, 0.01783, 0.9632, -0.2683, 0.01783, 0.9632, -0.2683, 1.0, -0.0008326, -0.002622, 1.0, -0.0008326, -0.002622, 1.0, -0.0008326, -0.002622, 1.0, -0.0008326, -0.002622, 0.003552, -0.3015, -0.9535, -0.00139, -0.3013, -0.9535, -0.001335, -0.3012, -0.9536, 0.003506, -0.3014, -0.9535, -0.00139, -0.3013, -0.9535, -0.001181, -0.3058, -0.9521, -0.001244, -0.3058, -0.9521, -0.001335, -0.3012, -0.9536, -0.001181, -0.3058, -0.9521, 0.003687, -0.306, -0.952, 0.003725, -0.306, -0.952, -0.001244, -0.3058, -0.9521, 0.003687, -0.306, -0.952, 0.003552, -0.3015, -0.9535, 0.003506, -0.3014, -0.9535, 0.003725, -0.306, -0.952, -0.07761, -0.9895, 0.1222, -0.07761, -0.9895, 0.1222, -0.07761, -0.9895, 0.1222, -0.07761, -0.9895, 0.1222, 1.0, -0.001875, -0.007845, 1.0, -0.001875, -0.007845, 1.0, -0.001875, -0.007845, 1.0, -0.001875, -0.007845, 0.05737, 0.9797, -0.192, 0.05737, 0.9797, -0.192, 0.05737, 0.9797, -0.192, 0.05737, 0.9797, -0.192, -0.01145, -0.9887, 0.1492, -0.01145, -0.9887, 0.1492, -0.01145, -0.9887, 0.1492, -0.01145, -0.9887, 0.1492, -0.00692, 0.3023, 0.9532, -0.004787, 0.3072, 0.9516, -0.004813, 0.3072, 0.9516, -0.007867, 0.2986, 0.9543, -0.004787, 0.3072, 0.9516, -0.003523, 0.3082, 0.9513, 0.003511, 0.3092, 0.951, -0.004813, 0.3072, 0.9516, -0.003523, 0.3082, 0.9513, 0.003884, 0.3093, 0.951, 0.003884, 0.3093, 0.951, 0.003511, 0.3092, 0.951, -0.007921, 0.2984, 0.9544, -0.00692, 0.3023, 0.9532, -0.007867, 0.2986, 0.9543, -0.007921, 0.2984, 0.9544, -0.06072, -0.9971, 0.0465, -0.06072, -0.9971, 0.0465, -0.06072, -0.9971, 0.0465, -0.06072, -0.9971, 0.0465, -1.0, -0.0009365, 0.009928, -1.0, -0.0009365, 0.009928, -1.0, -0.0009365, 0.009928, -1.0, -0.0009365, 0.009928, 1.0, 0.000903, -0.009604, 1.0, 0.000903, -0.009604, 1.0, 0.000903, -0.009604, 1.0, 0.000903, -0.009604, 0.08038, 0.99, -0.1157, 0.08038, 0.99, -0.1157, 0.08038, 0.99, -0.1157, 0.08038, 0.99, -0.1157, 0.003551, -0.3097, -0.9508, 0.005167, -0.3074, -0.9516, 0.005169, -0.3074, -0.9516, 0.003551, -0.3097, -0.9508, 0.005167, -0.3074, -0.9516, 0.007722, -0.3061, -0.952, 0.007724, -0.3061, -0.952, 0.005169, -0.3074, -0.9516, 0.007722, -0.3061, -0.952, 0.008573, -0.3064, -0.9519, 0.008596, -0.3063, -0.9519, 0.007724, -0.3061, -0.952, 0.008573, -0.3064, -0.9519, 0.003551, -0.3097, -0.9508, 0.003551, -0.3097, -0.9508, 0.008596, -0.3063, -0.9519, 0.9999, -0.001905, -0.01567, 0.9999, -0.001905, -0.01567, 0.9999, -0.001905, -0.01567, 0.9999, -0.001905, -0.01567, 0.06851, 0.9969, -0.03974, 0.06851, 0.9969, -0.03974, 0.06851, 0.9969, -0.03974, 0.06851, 0.9969, -0.03974, 0.9999, -0.001002, -0.0132, 0.9999, -0.001002, -0.0132, 0.9999, -0.001002, -0.0132, 0.9999, -0.001002, -0.0132, -0.9999, 0.0007234, 0.01355, -0.9999, 0.0007234, 0.01355, -0.9999, 0.0007234, 0.01355, -0.9999, 0.0007234, 0.01355, -0.004687, 0.314, 0.9494, -0.001692, 0.3038, 0.9527, -0.001573, 0.3039, 0.9527, 0.002325, 0.3081, 0.9514, -0.001692, 0.3038, 0.9527, -0.009499, 0.3037, 0.9527, -0.006101, 0.3, 0.9539, -0.001573, 0.3039, 0.9527, -0.009499, 0.3037, 0.9527, -0.004924, 0.314, 0.9494, -0.01273, 0.3078, 0.9514, -0.006101, 0.3, 0.9539, -0.004924, 0.314, 0.9494, -0.004687, 0.314, 0.9494, 0.002325, 0.3081, 0.9514, -0.01273, 0.3078, 0.9514, -0.9999, 0.002689, 0.01679, -0.9999, 0.002689, 0.01679, -0.9999, 0.002689, 0.01679, -0.9999, 0.002689, 0.01679, -0.9999, 0.001939, 0.01595, -0.9999, 0.001939, 0.01595, -0.9999, 0.001939, 0.01595, -0.9999, 0.001939, 0.01595, -0.05754, -0.9983, -0.003012, -0.05754, -0.9983, -0.003012, -0.05754, -0.9983, -0.003012, -0.05754, -0.9983, -0.003012, 0.05852, 0.9983, 0.008477, 0.05852, 0.9983, 0.008477, 0.05852, 0.9983, 0.008477, 0.05852, 0.9983, 0.008477, 0.006292, -0.3058, -0.9521, 0.005869, -0.3083, -0.9513, 0.005872, -0.3083, -0.9513, 0.006293, -0.3058, -0.9521, 0.005869, -0.3083, -0.9513, 0.003315, -0.3085, -0.9512, 0.003317, -0.3085, -0.9512, 0.005872, -0.3083, -0.9513, 0.003315, -0.3085, -0.9512, 0.003632, -0.306, -0.952, 0.003633, -0.306, -0.952, 0.003317, -0.3085, -0.9512, 0.003632, -0.306, -0.952, 0.006292, -0.3058, -0.9521, 0.006293, -0.3058, -0.9521, 0.003633, -0.306, -0.952, -0.003812, 0.3062, 0.9519, -0.003812, 0.3062, 0.9519, -0.003812, 0.3062, 0.9519, -0.003812, 0.3062, 0.9519, 0.9999, -0.00259, -0.01616, 0.9999, -0.00259, -0.01616, 0.9999, -0.00259, -0.01616, 0.9999, -0.00259, -0.01616, 0.04876, 0.9985, 0.02468, 0.04876, 0.9985, 0.02468, 0.04876, 0.9985, 0.02468, 0.04876, 0.9985, 0.02468, -0.04703, -0.9988, -0.01263, -0.04703, -0.9988, -0.01263, -0.04703, -0.9988, -0.01263, -0.04703, -0.9988, -0.01263])] * 3)])

# ---- objects
ob_base_low_poly_man_001 = bpy.data.objects.new('BASE_Low Poly Man.001', me_cube_001)
ob_base_low_poly_man = bpy.data.objects.new('BASE_Low Poly Man', me_cube_000)

# ---- transforms, parenting, visibility, modifiers, constraints
ob_base_low_poly_man_001.location = (1.49e-08, 2.384e-07, -2.384e-07)
ob_base_low_poly_man_001.rotation_euler = (-1.629e-07, 0.0, 0.0)
ob_base_low_poly_man_001.color = (0.8, 0.8, 0.8, 1.0)
ob_base_low_poly_man_001.lineart.crease_threshold = 0.0
ob_base_low_poly_man.location = (1.49e-08, 2.384e-07, -2.384e-07)
ob_base_low_poly_man.rotation_euler = (-1.629e-07, 0.0, 0.0)
ob_base_low_poly_man.color = (0.8, 0.8, 0.8, 1.0)
ob_base_low_poly_man.lineart.crease_threshold = 0.0

# ---- collection membership
col_collection.objects.link(ob_base_low_poly_man_001)
col_collection.objects.link(ob_base_low_poly_man)

# ---- scene / render settings (as saved in the file)
scene.frame_start = 1; scene.frame_end = 250; scene.frame_set(1)
scene.render.engine = 'BLENDER_EEVEE_NEXT'
scene.cycles.use_denoising = False
scene.cycles.samples = 128
scene.cycles.sampling_pattern = 'TABULATED_SOBOL'
scene.cycles.use_adaptive_sampling = False
scene.cycles.use_light_tree = False
scene.view_settings.view_transform = 'Filmic'
bpy.context.view_layer.update()

# ---- added for rendering (the .blend has no active camera and no usable light): camera, sun
cam_auto = bpy.data.cameras.new('AutoCamera')
cam_auto.lens = 50.0
cam_auto.sensor_width = 36.0
cam_auto.clip_end = 1000.0
ob_auto_camera = bpy.data.objects.new('AutoCamera', cam_auto)
scene.collection.objects.link(ob_auto_camera)
ob_auto_camera.location = (5.06724, -6.29224, 5.88321)
ob_auto_camera.rotation_euler = (1.09748, -7.21219e-08, 0.694738)
scene.camera = ob_auto_camera
light_auto_sun = bpy.data.lights.new('AutoSun', 'SUN')
light_auto_sun.energy = 3.0
light_auto_sun.angle = 0.0523599
ob_auto_sun = bpy.data.objects.new('AutoSun', light_auto_sun)
scene.collection.objects.link(ob_auto_sun)
ob_auto_sun.rotation_euler = (0.872665, 0.174533, 0.523599)
bpy.context.view_layer.update()
